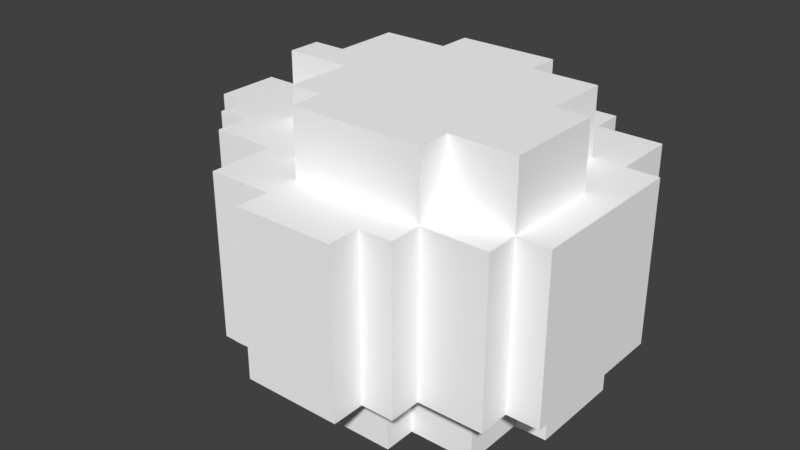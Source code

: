 # Source: Desert_Stone_3.blend  (saved by Blender 2.79.0; exported with 4.5.12 LTS)
import bpy
from mathutils import Matrix  # noqa: F401  (used for matrix-valued properties, if any)

bpy.ops.wm.read_factory_settings(use_empty=True)
scene = bpy.context.scene
scene.name = 'Scene'

# ---- collections
col_collection_1 = bpy.data.collections.new('Collection 1'); scene.collection.children.link(col_collection_1)

# ---- materials (node trees are filled in below, after node groups)
mat_palette_015 = bpy.data.materials.new('palette.015')
mat_palette_015.alpha_threshold = 0.0
mat_palette_015.use_transparent_shadow = False
mat_palette_015.diffuse_color = (1.0, 1.0, 1.0, 1.0)
mat_palette_015.specular_color = (0.0, 0.0, 0.0)
mat_palette_015.roughness = 0.5
mat_palette_015.specular_intensity = 1.0

# ---- material node trees

# ---- world
world_world = bpy.data.worlds.new('World'); scene.world = world_world
world_world.color = (0.05088, 0.05088, 0.05088)
world_world.use_sun_shadow = False
world_world.sun_shadow_jitter_overblur = 0.0
world_world.cycles.sampling_method = 'MANUAL'

# ---- meshes
me_pedra_03 = bpy.data.meshes.new('Pedra_03')
me_pedra_03.from_pydata([(-7.0, 3.0, -5.0), (-7.0, 2.0, -7.0), (-7.0, 2.0, -5.0), (-7.0, 3.0, -7.0), (-7.0, 4.0, -5.0), (-7.0, 4.0, -7.0), (-7.0, 7.0, -5.0), (-7.0, 7.0, -7.0), (-6.0, 2.0, -5.0), (-6.0, 0.0, -6.0), (-6.0, 0.0, -5.0), (-6.0, 2.0, -6.0), (-6.0, 3.0, -4.0), (-6.0, 2.0, -4.0), (-6.0, 3.0, -5.0), (-6.0, 3.0, -7.0), (-6.0, 2.0, -9.0), (-6.0, 2.0, -7.0), (-6.0, 3.0, -9.0), (-6.0, 4.0, -4.0), (-6.0, 4.0, -5.0), (-6.0, 4.0, -7.0), (-6.0, 4.0, -9.0), (-6.0, 7.0, -4.0), (-6.0, 7.0, -5.0), (-6.0, 7.0, -7.0), (-6.0, 7.0, -9.0), (-5.0, 2.0, -4.0), (-5.0, 0.0, -5.0), (-5.0, 0.0, -3.0), (-5.0, 2.0, -5.0), (-5.0, 3.0, -3.0), (-5.0, 3.0, -4.0), (-5.0, 3.0, -9.0), (-5.0, 2.0, -10.0), (-5.0, 2.0, -9.0), (-5.0, 3.0, -10.0), (-5.0, 4.0, -3.0), (-5.0, 4.0, -4.0), (-5.0, 4.0, -9.0), (-5.0, 4.0, -10.0), (-5.0, 7.0, -3.0), (-5.0, 7.0, -4.0), (-5.0, 7.0, -9.0), (-5.0, 7.0, -10.0), (-4.0, 2.0, -6.0), (-4.0, 0.0, -8.0), (-4.0, 0.0, -6.0), (-4.0, 2.0, -8.0), (-4.0, 8.0, -5.0), (-4.0, 7.0, -6.0), (-4.0, 7.0, -5.0), (-4.0, 8.0, -6.0), (-4.0, 9.0, -5.0), (-4.0, 9.0, -6.0), (-3.0, 2.0, -2.0), (-3.0, 0.0, -3.0), (-3.0, 0.0, -2.0), (-3.0, 2.0, -8.0), (-3.0, 0.0, -9.0), (-3.0, 0.0, -8.0), (-3.0, 2.0, -9.0), (-3.0, 3.0, -1.0), (-3.0, 2.0, -1.0), (-3.0, 3.0, -3.0), (-3.0, 4.0, -1.0), (-3.0, 4.0, -3.0), (-3.0, 7.0, -1.0), (-3.0, 7.0, -3.0), (-3.0, 8.0, -6.0), (-3.0, 7.0, -8.0), (-3.0, 7.0, -6.0), (-3.0, 8.0, -8.0), (-3.0, 9.0, -6.0), (-3.0, 9.0, -8.0), (-2.0, 8.0, -3.0), (-2.0, 7.0, -5.0), (-2.0, 7.0, -3.0), (-2.0, 8.0, -5.0), (-2.0, 9.0, -3.0), (-2.0, 9.0, -5.0), (-1.0, 3.0, 0.0), (-1.0, 2.0, -1.0), (-1.0, 2.0, 0.0), (-1.0, 3.0, -1.0), (-1.0, 3.0, -10.0), (-1.0, 2.0, -11.0), (-1.0, 2.0, -10.0), (-1.0, 3.0, -11.0), (-1.0, 4.0, 0.0), (-1.0, 4.0, -1.0), (-1.0, 4.0, -10.0), (-1.0, 4.0, -11.0), (-1.0, 7.0, 0.0), (-1.0, 7.0, -1.0), (-1.0, 7.0, -10.0), (-1.0, 7.0, -11.0), (-1.0, 8.0, -2.0), (-1.0, 7.0, -3.0), (-1.0, 7.0, -2.0), (-1.0, 8.0, -3.0), (-1.0, 8.0, -8.0), (-1.0, 7.0, -9.0), (-1.0, 7.0, -8.0), (-1.0, 8.0, -9.0), (-1.0, 9.0, -2.0), (-1.0, 9.0, -3.0), (-1.0, 9.0, -8.0), (-1.0, 9.0, -9.0), (2.0, 0.0, -2.0), (2.0, 0.0, -3.0), (2.0, 2.0, -2.0), (2.0, 2.0, -3.0), (2.0, 2.0, 0.0), (2.0, 2.0, -1.0), (2.0, 3.0, 0.0), (2.0, 3.0, -1.0), (2.0, 4.0, 0.0), (2.0, 4.0, -1.0), (2.0, 7.0, 0.0), (2.0, 7.0, -1.0), (2.0, 7.0, -8.0), (2.0, 7.0, -9.0), (2.0, 8.0, -8.0), (2.0, 8.0, -9.0), (2.0, 9.0, -8.0), (2.0, 9.0, -9.0), (3.0, 0.0, -8.0), (3.0, 0.0, -9.0), (3.0, 2.0, -8.0), (3.0, 2.0, -9.0), (3.0, 2.0, -1.0), (3.0, 2.0, -2.0), (3.0, 3.0, -1.0), (3.0, 3.0, -2.0), (3.0, 2.0, -10.0), (3.0, 2.0, -11.0), (3.0, 3.0, -10.0), (3.0, 3.0, -11.0), (3.0, 4.0, -1.0), (3.0, 4.0, -2.0), (3.0, 4.0, -10.0), (3.0, 4.0, -11.0), (3.0, 7.0, -1.0), (3.0, 7.0, -2.0), (3.0, 7.0, -10.0), (3.0, 7.0, -11.0), (3.0, 7.0, -3.0), (3.0, 8.0, -2.0), (3.0, 8.0, -3.0), (3.0, 9.0, -2.0), (3.0, 9.0, -3.0), (4.0, 0.0, -3.0), (4.0, 0.0, -5.0), (4.0, 2.0, -3.0), (4.0, 2.0, -5.0), (4.0, 7.0, -6.0), (4.0, 7.0, -8.0), (4.0, 8.0, -6.0), (4.0, 8.0, -8.0), (4.0, 9.0, -6.0), (4.0, 9.0, -8.0), (5.0, 0.0, -5.0), (5.0, 0.0, -8.0), (5.0, 2.0, -5.0), (5.0, 2.0, -8.0), (5.0, 2.0, -2.0), (5.0, 2.0, -3.0), (5.0, 3.0, -2.0), (5.0, 3.0, -3.0), (5.0, 2.0, -10.0), (5.0, 3.0, -8.0), (5.0, 3.0, -10.0), (5.0, 4.0, -2.0), (5.0, 4.0, -3.0), (5.0, 4.0, -8.0), (5.0, 4.0, -10.0), (5.0, 7.0, -2.0), (5.0, 7.0, -3.0), (5.0, 7.0, -8.0), (5.0, 7.0, -10.0), (5.0, 7.0, -6.0), (5.0, 8.0, -3.0), (5.0, 8.0, -6.0), (5.0, 9.0, -3.0), (5.0, 9.0, -6.0), (6.0, 2.0, -3.0), (6.0, 2.0, -8.0), (6.0, 3.0, -3.0), (6.0, 3.0, -8.0), (6.0, 4.0, -3.0), (6.0, 4.0, -8.0), (6.0, 7.0, -3.0), (6.0, 7.0, -8.0), (2.0, 2.0, 0.0), (-1.0, 3.0, 0.0), (-1.0, 2.0, 0.0), (2.0, 3.0, 0.0), (-1.0, 4.0, 0.0), (2.0, 4.0, 0.0), (-1.0, 7.0, 0.0), (2.0, 7.0, 0.0), (-1.0, 2.0, -1.0), (-3.0, 3.0, -1.0), (-3.0, 2.0, -1.0), (-1.0, 3.0, -1.0), (-3.0, 4.0, -1.0), (-1.0, 4.0, -1.0), (-3.0, 7.0, -1.0), (-1.0, 7.0, -1.0), (3.0, 2.0, -1.0), (2.0, 3.0, -1.0), (2.0, 2.0, -1.0), (3.0, 3.0, -1.0), (2.0, 4.0, -1.0), (3.0, 4.0, -1.0), (2.0, 7.0, -1.0), (3.0, 7.0, -1.0), (2.0, 0.0, -2.0), (-3.0, 2.0, -2.0), (-3.0, 0.0, -2.0), (2.0, 2.0, -2.0), (3.0, 7.0, -2.0), (-1.0, 8.0, -2.0), (-1.0, 7.0, -2.0), (3.0, 8.0, -2.0), (-1.0, 9.0, -2.0), (3.0, 9.0, -2.0), (5.0, 2.0, -2.0), (3.0, 3.0, -2.0), (3.0, 2.0, -2.0), (5.0, 3.0, -2.0), (3.0, 4.0, -2.0), (5.0, 4.0, -2.0), (5.0, 7.0, -2.0), (-3.0, 0.0, -3.0), (-5.0, 3.0, -3.0), (-5.0, 0.0, -3.0), (-3.0, 3.0, -3.0), (-5.0, 4.0, -3.0), (-3.0, 4.0, -3.0), (-5.0, 7.0, -3.0), (-3.0, 7.0, -3.0), (-1.0, 7.0, -3.0), (-2.0, 8.0, -3.0), (-2.0, 7.0, -3.0), (-1.0, 8.0, -3.0), (-2.0, 9.0, -3.0), (-1.0, 9.0, -3.0), (4.0, 0.0, -3.0), (2.0, 2.0, -3.0), (2.0, 0.0, -3.0), (4.0, 2.0, -3.0), (5.0, 7.0, -3.0), (3.0, 8.0, -3.0), (3.0, 7.0, -3.0), (5.0, 8.0, -3.0), (3.0, 9.0, -3.0), (5.0, 9.0, -3.0), (6.0, 2.0, -3.0), (5.0, 3.0, -3.0), (5.0, 2.0, -3.0), (6.0, 3.0, -3.0), (5.0, 4.0, -3.0), (6.0, 4.0, -3.0), (6.0, 7.0, -3.0), (-5.0, 2.0, -4.0), (-6.0, 3.0, -4.0), (-6.0, 2.0, -4.0), (-5.0, 3.0, -4.0), (-6.0, 4.0, -4.0), (-5.0, 4.0, -4.0), (-6.0, 7.0, -4.0), (-5.0, 7.0, -4.0), (-6.0, 2.0, -5.0), (-7.0, 3.0, -5.0), (-7.0, 2.0, -5.0), (-6.0, 3.0, -5.0), (-7.0, 4.0, -5.0), (-6.0, 4.0, -5.0), (-7.0, 7.0, -5.0), (-6.0, 7.0, -5.0), (-5.0, 0.0, -5.0), (-6.0, 0.0, -5.0), (-5.0, 2.0, -5.0), (-2.0, 7.0, -5.0), (-4.0, 8.0, -5.0), (-4.0, 7.0, -5.0), (-2.0, 8.0, -5.0), (-4.0, 9.0, -5.0), (-2.0, 9.0, -5.0), (5.0, 0.0, -5.0), (4.0, 2.0, -5.0), (4.0, 0.0, -5.0), (5.0, 2.0, -5.0), (-6.0, 0.0, -6.0), (-6.0, 2.0, -6.0), (-4.0, 0.0, -6.0), (-4.0, 2.0, -6.0), (-4.0, 7.0, -6.0), (-4.0, 8.0, -6.0), (-3.0, 7.0, -6.0), (-4.0, 9.0, -6.0), (-3.0, 8.0, -6.0), (-3.0, 9.0, -6.0), (4.0, 7.0, -6.0), (4.0, 8.0, -6.0), (5.0, 7.0, -6.0), (4.0, 9.0, -6.0), (5.0, 8.0, -6.0), (5.0, 9.0, -6.0), (-7.0, 2.0, -7.0), (-7.0, 3.0, -7.0), (-6.0, 2.0, -7.0), (-7.0, 4.0, -7.0), (-6.0, 3.0, -7.0), (-7.0, 7.0, -7.0), (-6.0, 4.0, -7.0), (-6.0, 7.0, -7.0), (-4.0, 0.0, -8.0), (-4.0, 2.0, -8.0), (-3.0, 0.0, -8.0), (-3.0, 2.0, -8.0), (-3.0, 7.0, -8.0), (-3.0, 8.0, -8.0), (-1.0, 7.0, -8.0), (-3.0, 9.0, -8.0), (-1.0, 8.0, -8.0), (-1.0, 9.0, -8.0), (2.0, 7.0, -8.0), (2.0, 8.0, -8.0), (4.0, 7.0, -8.0), (2.0, 9.0, -8.0), (4.0, 8.0, -8.0), (4.0, 9.0, -8.0), (3.0, 0.0, -8.0), (3.0, 2.0, -8.0), (5.0, 0.0, -8.0), (5.0, 2.0, -8.0), (5.0, 3.0, -8.0), (6.0, 2.0, -8.0), (5.0, 4.0, -8.0), (6.0, 3.0, -8.0), (5.0, 7.0, -8.0), (6.0, 4.0, -8.0), (6.0, 7.0, -8.0), (-6.0, 2.0, -9.0), (-6.0, 3.0, -9.0), (-5.0, 2.0, -9.0), (-6.0, 4.0, -9.0), (-5.0, 3.0, -9.0), (-6.0, 7.0, -9.0), (-5.0, 4.0, -9.0), (-5.0, 7.0, -9.0), (-1.0, 7.0, -9.0), (-1.0, 8.0, -9.0), (2.0, 7.0, -9.0), (-1.0, 9.0, -9.0), (2.0, 8.0, -9.0), (2.0, 9.0, -9.0), (-3.0, 0.0, -9.0), (-3.0, 2.0, -9.0), (3.0, 0.0, -9.0), (3.0, 2.0, -9.0), (-5.0, 2.0, -10.0), (-5.0, 3.0, -10.0), (-1.0, 2.0, -10.0), (-5.0, 4.0, -10.0), (-1.0, 3.0, -10.0), (-5.0, 7.0, -10.0), (-1.0, 4.0, -10.0), (-1.0, 7.0, -10.0), (3.0, 2.0, -10.0), (3.0, 3.0, -10.0), (5.0, 2.0, -10.0), (3.0, 4.0, -10.0), (5.0, 3.0, -10.0), (3.0, 7.0, -10.0), (5.0, 4.0, -10.0), (5.0, 7.0, -10.0), (-1.0, 2.0, -11.0), (-1.0, 3.0, -11.0), (3.0, 2.0, -11.0), (-1.0, 4.0, -11.0), (3.0, 3.0, -11.0), (-1.0, 7.0, -11.0), (3.0, 4.0, -11.0), (3.0, 7.0, -11.0), (-3.0, 0.0, -3.0), (2.0, 0.0, -2.0), (-3.0, 0.0, -2.0), (2.0, 0.0, -3.0), (-5.0, 0.0, -5.0), (-5.0, 0.0, -3.0), (4.0, 0.0, -3.0), (4.0, 0.0, -5.0), (-6.0, 0.0, -6.0), (-6.0, 0.0, -5.0), (5.0, 0.0, -5.0), (-4.0, 0.0, -6.0), (-4.0, 0.0, -8.0), (-3.0, 0.0, -8.0), (3.0, 0.0, -8.0), (5.0, 0.0, -8.0), (-3.0, 0.0, -9.0), (3.0, 0.0, -9.0), (-1.0, 2.0, -1.0), (2.0, 2.0, 0.0), (-1.0, 2.0, 0.0), (2.0, 2.0, -1.0), (-3.0, 2.0, -2.0), (-3.0, 2.0, -1.0), (3.0, 2.0, -1.0), (2.0, 2.0, -2.0), (3.0, 2.0, -2.0), (2.0, 2.0, -3.0), (5.0, 2.0, -2.0), (4.0, 2.0, -3.0), (5.0, 2.0, -3.0), (-6.0, 2.0, -5.0), (-5.0, 2.0, -4.0), (-6.0, 2.0, -4.0), (-5.0, 2.0, -5.0), (4.0, 2.0, -5.0), (6.0, 2.0, -3.0), (5.0, 2.0, -5.0), (-6.0, 2.0, -6.0), (-7.0, 2.0, -5.0), (-7.0, 2.0, -7.0), (-4.0, 2.0, -6.0), (-6.0, 2.0, -7.0), (-4.0, 2.0, -8.0), (5.0, 2.0, -8.0), (6.0, 2.0, -8.0), (-6.0, 2.0, -9.0), (-3.0, 2.0, -8.0), (-5.0, 2.0, -9.0), (-3.0, 2.0, -9.0), (3.0, 2.0, -9.0), (3.0, 2.0, -8.0), (-5.0, 2.0, -10.0), (-1.0, 2.0, -10.0), (3.0, 2.0, -10.0), (5.0, 2.0, -10.0), (-1.0, 2.0, -11.0), (3.0, 2.0, -11.0), (-1.0, 7.0, 0.0), (2.0, 7.0, 0.0), (-1.0, 7.0, -1.0), (2.0, 7.0, -1.0), (-3.0, 7.0, -1.0), (-1.0, 7.0, -2.0), (3.0, 7.0, -1.0), (3.0, 7.0, -2.0), (-3.0, 7.0, -3.0), (-2.0, 7.0, -3.0), (-1.0, 7.0, -3.0), (5.0, 7.0, -2.0), (3.0, 7.0, -3.0), (5.0, 7.0, -3.0), (-5.0, 7.0, -3.0), (-5.0, 7.0, -4.0), (-6.0, 7.0, -4.0), (-6.0, 7.0, -5.0), (-4.0, 7.0, -5.0), (-2.0, 7.0, -5.0), (-7.0, 7.0, -5.0), (-4.0, 7.0, -6.0), (6.0, 7.0, -3.0), (5.0, 7.0, -6.0), (-7.0, 7.0, -7.0), (-3.0, 7.0, -6.0), (-6.0, 7.0, -7.0), (-3.0, 7.0, -8.0), (4.0, 7.0, -6.0), (4.0, 7.0, -8.0), (5.0, 7.0, -8.0), (6.0, 7.0, -8.0), (-1.0, 7.0, -8.0), (-6.0, 7.0, -9.0), (-5.0, 7.0, -9.0), (-1.0, 7.0, -9.0), (2.0, 7.0, -8.0), (2.0, 7.0, -9.0), (-5.0, 7.0, -10.0), (-1.0, 7.0, -10.0), (3.0, 7.0, -10.0), (5.0, 7.0, -10.0), (-1.0, 7.0, -11.0), (3.0, 7.0, -11.0), (-1.0, 9.0, -2.0), (3.0, 9.0, -2.0), (-1.0, 9.0, -3.0), (3.0, 9.0, -3.0), (-2.0, 9.0, -3.0), (-2.0, 9.0, -5.0), (5.0, 9.0, -3.0), (-4.0, 9.0, -5.0), (-4.0, 9.0, -6.0), (-3.0, 9.0, -6.0), (4.0, 9.0, -6.0), (5.0, 9.0, -6.0), (-3.0, 9.0, -8.0), (-1.0, 9.0, -8.0), (2.0, 9.0, -8.0), (4.0, 9.0, -8.0), (-1.0, 9.0, -9.0), (2.0, 9.0, -9.0)], [], [(0, 1, 2), (3, 1, 0), (4, 3, 0), (5, 3, 4), (6, 5, 4), (7, 5, 6), (8, 9, 10), (11, 9, 8), (12, 8, 13), (14, 8, 12), (15, 16, 17), (18, 16, 15), (19, 14, 12), (20, 14, 19), (21, 18, 15), (22, 18, 21), (23, 20, 19), (24, 20, 23), (25, 22, 21), (26, 22, 25), (27, 28, 29), (30, 28, 27), (31, 27, 29), (32, 27, 31), (33, 34, 35), (36, 34, 33), (37, 32, 31), (38, 32, 37), (39, 36, 33), (40, 36, 39), (41, 38, 37), (42, 38, 41), (43, 40, 39), (44, 40, 43), (45, 46, 47), (48, 46, 45), (49, 50, 51), (52, 50, 49), (53, 52, 49), (54, 52, 53), (55, 56, 57), (58, 59, 60), (61, 59, 58), (62, 55, 63), (64, 56, 55), (64, 55, 62), (65, 64, 62), (66, 64, 65), (67, 66, 65), (68, 66, 67), (69, 70, 71), (72, 70, 69), (73, 72, 69), (74, 72, 73), (75, 76, 77), (78, 76, 75), (79, 78, 75), (80, 78, 79), (81, 82, 83), (84, 82, 81), (85, 86, 87), (88, 86, 85), (89, 84, 81), (90, 84, 89), (91, 88, 85), (92, 88, 91), (93, 90, 89), (94, 90, 93), (95, 92, 91), (96, 92, 95), (97, 98, 99), (100, 98, 97), (101, 102, 103), (104, 102, 101), (105, 100, 97), (106, 100, 105), (107, 104, 101), (108, 104, 107), (109, 110, 111), (111, 110, 112), (113, 114, 115), (115, 114, 116), (115, 116, 117), (117, 116, 118), (117, 118, 119), (119, 118, 120), (121, 122, 123), (123, 122, 124), (123, 124, 125), (125, 124, 126), (127, 128, 129), (129, 128, 130), (131, 132, 133), (133, 132, 134), (135, 136, 137), (137, 136, 138), (133, 134, 139), (139, 134, 140), (137, 138, 141), (141, 138, 142), (139, 140, 143), (143, 140, 144), (141, 142, 145), (145, 142, 146), (144, 147, 148), (148, 147, 149), (148, 149, 150), (150, 149, 151), (152, 153, 154), (154, 153, 155), (156, 157, 158), (158, 157, 159), (158, 159, 160), (160, 159, 161), (162, 163, 164), (164, 163, 165), (166, 167, 168), (168, 167, 169), (165, 170, 171), (171, 170, 172), (168, 169, 173), (173, 169, 174), (171, 172, 175), (175, 172, 176), (173, 174, 177), (177, 174, 178), (175, 176, 179), (179, 176, 180), (178, 181, 182), (182, 181, 183), (182, 183, 184), (184, 183, 185), (186, 187, 188), (188, 187, 189), (188, 189, 190), (190, 189, 191), (190, 191, 192), (192, 191, 193), (194, 195, 196), (197, 198, 195), (197, 195, 194), (199, 200, 198), (199, 198, 197), (201, 200, 199), (202, 203, 204), (205, 206, 203), (205, 203, 202), (207, 208, 206), (207, 206, 205), (209, 208, 207), (210, 211, 212), (213, 214, 211), (213, 211, 210), (215, 216, 214), (215, 214, 213), (217, 216, 215), (218, 219, 220), (221, 219, 218), (222, 223, 224), (225, 226, 223), (225, 223, 222), (227, 226, 225), (228, 229, 230), (231, 232, 229), (231, 229, 228), (233, 222, 232), (233, 232, 231), (234, 222, 233), (235, 236, 237), (238, 239, 236), (238, 236, 235), (240, 241, 239), (240, 239, 238), (242, 241, 240), (243, 244, 245), (246, 247, 244), (246, 244, 243), (248, 247, 246), (249, 250, 251), (252, 250, 249), (253, 254, 255), (256, 257, 254), (256, 254, 253), (258, 257, 256), (259, 260, 261), (262, 263, 260), (262, 260, 259), (264, 253, 263), (264, 263, 262), (265, 253, 264), (266, 267, 268), (269, 270, 267), (269, 267, 266), (271, 272, 270), (271, 270, 269), (273, 272, 271), (274, 275, 276), (277, 278, 275), (277, 275, 274), (279, 280, 278), (279, 278, 277), (281, 280, 279), (282, 274, 283), (284, 274, 282), (285, 286, 287), (288, 289, 286), (288, 286, 285), (290, 289, 288), (291, 292, 293), (294, 292, 291), (295, 296, 297), (297, 296, 298), (299, 300, 301), (300, 302, 303), (301, 300, 303), (303, 302, 304), (305, 306, 307), (306, 308, 309), (307, 306, 309), (309, 308, 310), (311, 312, 313), (312, 314, 315), (313, 312, 315), (314, 316, 317), (315, 314, 317), (317, 316, 318), (319, 320, 321), (321, 320, 322), (323, 324, 325), (324, 326, 327), (325, 324, 327), (327, 326, 328), (329, 330, 331), (330, 332, 333), (331, 330, 333), (333, 332, 334), (335, 336, 337), (337, 336, 338), (338, 339, 340), (339, 341, 342), (340, 339, 342), (341, 343, 344), (342, 341, 344), (344, 343, 345), (346, 347, 348), (347, 349, 350), (348, 347, 350), (349, 351, 352), (350, 349, 352), (352, 351, 353), (354, 355, 356), (355, 357, 358), (356, 355, 358), (358, 357, 359), (360, 361, 362), (362, 361, 363), (364, 365, 366), (365, 367, 368), (366, 365, 368), (367, 369, 370), (368, 367, 370), (370, 369, 371), (372, 373, 374), (373, 375, 376), (374, 373, 376), (375, 377, 378), (376, 375, 378), (378, 377, 379), (380, 381, 382), (381, 383, 384), (382, 381, 384), (383, 385, 386), (384, 383, 386), (386, 385, 387), (388, 389, 390), (391, 389, 388), (392, 388, 393), (392, 394, 391), (392, 391, 388), (395, 394, 392), (396, 392, 397), (396, 398, 395), (396, 395, 392), (399, 398, 396), (400, 398, 399), (401, 398, 400), (402, 398, 401), (403, 398, 402), (404, 402, 401), (405, 402, 404), (406, 407, 408), (409, 407, 406), (410, 406, 411), (410, 412, 409), (410, 409, 406), (413, 412, 410), (414, 412, 413), (415, 416, 414), (415, 414, 413), (417, 416, 415), (418, 416, 417), (419, 420, 421), (422, 420, 419), (423, 424, 418), (423, 418, 417), (425, 424, 423), (426, 419, 427), (428, 426, 427), (428, 429, 426), (430, 429, 428), (431, 429, 430), (432, 424, 425), (433, 424, 432), (434, 435, 431), (434, 431, 430), (436, 435, 434), (437, 435, 436), (438, 432, 439), (440, 437, 436), (440, 438, 437), (441, 438, 440), (442, 432, 438), (442, 438, 441), (443, 432, 442), (444, 442, 441), (445, 442, 444), (446, 447, 448), (448, 447, 449), (450, 448, 451), (449, 452, 451), (448, 449, 451), (451, 452, 453), (450, 451, 454), (454, 451, 455), (455, 451, 456), (453, 457, 458), (458, 457, 459), (460, 454, 461), (454, 455, 461), (462, 461, 463), (461, 455, 464), (463, 461, 464), (464, 455, 465), (466, 463, 467), (463, 464, 467), (459, 468, 469), (466, 467, 470), (467, 471, 470), (470, 471, 472), (472, 471, 473), (474, 469, 475), (469, 468, 476), (475, 469, 476), (476, 468, 477), (473, 478, 479), (472, 473, 479), (479, 478, 480), (480, 478, 481), (482, 475, 483), (475, 476, 483), (480, 481, 484), (481, 483, 484), (484, 483, 485), (483, 476, 486), (485, 483, 486), (486, 476, 487), (485, 486, 488), (488, 486, 489), (490, 491, 492), (492, 491, 493), (494, 492, 495), (493, 496, 495), (492, 493, 495), (497, 495, 498), (498, 495, 499), (495, 496, 500), (499, 495, 500), (500, 496, 501), (499, 500, 502), (502, 500, 503), (503, 500, 504), (504, 500, 505), (503, 504, 506), (506, 504, 507)])
me_pedra_03.polygons.foreach_set('use_smooth', [True] * 384)
_uv = me_pedra_03.uv_layers.new(name='UVMap')
_uv.uv.foreach_set('vector', [0.4551, 0.5, 0.4551, 0.5, 0.4551, 0.5, 0.4551, 0.5, 0.4551, 0.5, 0.4551, 0.5, 0.4512, 0.5, 0.4512, 0.5, 0.4512, 0.5, 0.4512, 0.5, 0.4512, 0.5, 0.4512, 0.5, 0.4551, 0.5, 0.4551, 0.5, 0.4551, 0.5, 0.4551, 0.5, 0.4551, 0.5, 0.4551, 0.5, 0.4551, 0.5, 0.4551, 0.5, 0.4551, 0.5, 0.4551, 0.5, 0.4551, 0.5, 0.4551, 0.5, 0.4551, 0.5, 0.4551, 0.5, 0.4551, 0.5, 0.4551, 0.5, 0.4551, 0.5, 0.4551, 0.5, 0.4551, 0.5, 0.4551, 0.5, 0.4551, 0.5, 0.4551, 0.5, 0.4551, 0.5, 0.4551, 0.5, 0.4512, 0.5, 0.4512, 0.5, 0.4512, 0.5, 0.4512, 0.5, 0.4512, 0.5, 0.4512, 0.5, 0.4512, 0.5, 0.4512, 0.5, 0.4512, 0.5, 0.4512, 0.5, 0.4512, 0.5, 0.4512, 0.5, 0.4551, 0.5, 0.4551, 0.5, 0.4551, 0.5, 0.4551, 0.5, 0.4551, 0.5, 0.4551, 0.5, 0.4551, 0.5, 0.4551, 0.5, 0.4551, 0.5, 0.4551, 0.5, 0.4551, 0.5, 0.4551, 0.5, 0.4551, 0.5, 0.4551, 0.5, 0.4551, 0.5, 0.4551, 0.5, 0.4551, 0.5, 0.4551, 0.5, 0.4551, 0.5, 0.4551, 0.5, 0.4551, 0.5, 0.4551, 0.5, 0.4551, 0.5, 0.4551, 0.5, 0.4551, 0.5, 0.4551, 0.5, 0.4551, 0.5, 0.4551, 0.5, 0.4551, 0.5, 0.4551, 0.5, 0.4512, 0.5, 0.4512, 0.5, 0.4512, 0.5, 0.4512, 0.5, 0.4512, 0.5, 0.4512, 0.5, 0.4512, 0.5, 0.4512, 0.5, 0.4512, 0.5, 0.4512, 0.5, 0.4512, 0.5, 0.4512, 0.5, 0.4551, 0.5, 0.4551, 0.5, 0.4551, 0.5, 0.4551, 0.5, 0.4551, 0.5, 0.4551, 0.5, 0.4551, 0.5, 0.4551, 0.5, 0.4551, 0.5, 0.4551, 0.5, 0.4551, 0.5, 0.4551, 0.5, 0.4551, 0.5, 0.4551, 0.5, 0.4551, 0.5, 0.4551, 0.5, 0.4551, 0.5, 0.4551, 0.5, 0.4512, 0.5, 0.4512, 0.5, 0.4512, 0.5, 0.4512, 0.5, 0.4512, 0.5, 0.4512, 0.5, 0.4551, 0.5, 0.4551, 0.5, 0.4551, 0.5, 0.4551, 0.5, 0.4551, 0.5, 0.4551, 0.5, 0.4551, 0.5, 0.4551, 0.5, 0.4551, 0.5, 0.4551, 0.5, 0.4551, 0.5, 0.4551, 0.5, 0.4551, 0.5, 0.4551, 0.5, 0.4551, 0.5, 0.4551, 0.5, 0.4551, 0.5, 0.4551, 0.5, 0.4551, 0.5, 0.4551, 0.5, 0.4551, 0.5, 0.4551, 0.5, 0.4551, 0.5, 0.4551, 0.5, 0.4512, 0.5, 0.4512, 0.5, 0.4512, 0.5, 0.4512, 0.5, 0.4512, 0.5, 0.4512, 0.5, 0.4551, 0.5, 0.4551, 0.5, 0.4551, 0.5, 0.4551, 0.5, 0.4551, 0.5, 0.4551, 0.5, 0.4512, 0.5, 0.4512, 0.5, 0.4512, 0.5, 0.4512, 0.5, 0.4512, 0.5, 0.4512, 0.5, 0.4551, 0.5, 0.4551, 0.5, 0.4551, 0.5, 0.4551, 0.5, 0.4551, 0.5, 0.4551, 0.5, 0.4512, 0.5, 0.4512, 0.5, 0.4512, 0.5, 0.4512, 0.5, 0.4512, 0.5, 0.4512, 0.5, 0.4551, 0.5, 0.4551, 0.5, 0.4551, 0.5, 0.4551, 0.5, 0.4551, 0.5, 0.4551, 0.5, 0.4551, 0.5, 0.4551, 0.5, 0.4551, 0.5, 0.4551, 0.5, 0.4551, 0.5, 0.4551, 0.5, 0.4551, 0.5, 0.4551, 0.5, 0.4551, 0.5, 0.4551, 0.5, 0.4551, 0.5, 0.4551, 0.5, 0.4512, 0.5, 0.4512, 0.5, 0.4512, 0.5, 0.4512, 0.5, 0.4512, 0.5, 0.4512, 0.5, 0.4512, 0.5, 0.4512, 0.5, 0.4512, 0.5, 0.4512, 0.5, 0.4512, 0.5, 0.4512, 0.5, 0.4551, 0.5, 0.4551, 0.5, 0.4551, 0.5, 0.4551, 0.5, 0.4551, 0.5, 0.4551, 0.5, 0.4551, 0.5, 0.4551, 0.5, 0.4551, 0.5, 0.4551, 0.5, 0.4551, 0.5, 0.4551, 0.5, 0.4512, 0.5, 0.4512, 0.5, 0.4512, 0.5, 0.4512, 0.5, 0.4512, 0.5, 0.4512, 0.5, 0.4512, 0.5, 0.4512, 0.5, 0.4512, 0.5, 0.4512, 0.5, 0.4512, 0.5, 0.4512, 0.5, 0.4551, 0.5, 0.4551, 0.5, 0.4551, 0.5, 0.4551, 0.5, 0.4551, 0.5, 0.4551, 0.5, 0.4551, 0.5, 0.4551, 0.5, 0.4551, 0.5, 0.4551, 0.5, 0.4551, 0.5, 0.4551, 0.5, 0.4551, 0.5, 0.4551, 0.5, 0.4551, 0.5, 0.4551, 0.5, 0.4551, 0.5, 0.4551, 0.5, 0.4551, 0.5, 0.4551, 0.5, 0.4551, 0.5, 0.4551, 0.5, 0.4551, 0.5, 0.4551, 0.5, 0.4512, 0.5, 0.4512, 0.5, 0.4512, 0.5, 0.4512, 0.5, 0.4512, 0.5, 0.4512, 0.5, 0.4551, 0.5, 0.4551, 0.5, 0.4551, 0.5, 0.4551, 0.5, 0.4551, 0.5, 0.4551, 0.5, 0.4512, 0.5, 0.4512, 0.5, 0.4512, 0.5, 0.4512, 0.5, 0.4512, 0.5, 0.4512, 0.5, 0.4551, 0.5, 0.4551, 0.5, 0.4551, 0.5, 0.4551, 0.5, 0.4551, 0.5, 0.4551, 0.5, 0.4551, 0.5, 0.4551, 0.5, 0.4551, 0.5, 0.4551, 0.5, 0.4551, 0.5, 0.4551, 0.5, 0.4551, 0.5, 0.4551, 0.5, 0.4551, 0.5, 0.4551, 0.5, 0.4551, 0.5, 0.4551, 0.5, 0.4551, 0.5, 0.4551, 0.5, 0.4551, 0.5, 0.4551, 0.5, 0.4551, 0.5, 0.4551, 0.5, 0.4512, 0.5, 0.4512, 0.5, 0.4512, 0.5, 0.4512, 0.5, 0.4512, 0.5, 0.4512, 0.5, 0.4512, 0.5, 0.4512, 0.5, 0.4512, 0.5, 0.4512, 0.5, 0.4512, 0.5, 0.4512, 0.5, 0.4551, 0.5, 0.4551, 0.5, 0.4551, 0.5, 0.4551, 0.5, 0.4551, 0.5, 0.4551, 0.5, 0.4551, 0.5, 0.4551, 0.5, 0.4551, 0.5, 0.4551, 0.5, 0.4551, 0.5, 0.4551, 0.5, 0.4512, 0.5, 0.4512, 0.5, 0.4512, 0.5, 0.4512, 0.5, 0.4512, 0.5, 0.4512, 0.5, 0.4551, 0.5, 0.4551, 0.5, 0.4551, 0.5, 0.4551, 0.5, 0.4551, 0.5, 0.4551, 0.5, 0.4551, 0.5, 0.4551, 0.5, 0.4551, 0.5, 0.4551, 0.5, 0.4551, 0.5, 0.4551, 0.5, 0.4512, 0.5, 0.4512, 0.5, 0.4512, 0.5, 0.4512, 0.5, 0.4512, 0.5, 0.4512, 0.5, 0.4551, 0.5, 0.4551, 0.5, 0.4551, 0.5, 0.4551, 0.5, 0.4551, 0.5, 0.4551, 0.5, 0.4551, 0.5, 0.4551, 0.5, 0.4551, 0.5, 0.4551, 0.5, 0.4551, 0.5, 0.4551, 0.5, 0.4551, 0.5, 0.4551, 0.5, 0.4551, 0.5, 0.4551, 0.5, 0.4551, 0.5, 0.4551, 0.5, 0.4551, 0.5, 0.4551, 0.5, 0.4551, 0.5, 0.4551, 0.5, 0.4551, 0.5, 0.4551, 0.5, 0.4512, 0.5, 0.4512, 0.5, 0.4512, 0.5, 0.4512, 0.5, 0.4512, 0.5, 0.4512, 0.5, 0.4512, 0.5, 0.4512, 0.5, 0.4512, 0.5, 0.4512, 0.5, 0.4512, 0.5, 0.4512, 0.5, 0.4551, 0.5, 0.4551, 0.5, 0.4551, 0.5, 0.4551, 0.5, 0.4551, 0.5, 0.4551, 0.5, 0.4551, 0.5, 0.4551, 0.5, 0.4551, 0.5, 0.4551, 0.5, 0.4551, 0.5, 0.4551, 0.5, 0.4512, 0.5, 0.4512, 0.5, 0.4512, 0.5, 0.4512, 0.5, 0.4512, 0.5, 0.4512, 0.5, 0.4551, 0.5, 0.4551, 0.5, 0.4551, 0.5, 0.4551, 0.5, 0.4551, 0.5, 0.4551, 0.5, 0.4551, 0.5, 0.4551, 0.5, 0.4551, 0.5, 0.4551, 0.5, 0.4551, 0.5, 0.4551, 0.5, 0.4512, 0.5, 0.4512, 0.5, 0.4512, 0.5, 0.4512, 0.5, 0.4512, 0.5, 0.4512, 0.5, 0.4551, 0.5, 0.4551, 0.5, 0.4551, 0.5, 0.4551, 0.5, 0.4551, 0.5, 0.4551, 0.5, 0.4551, 0.5, 0.4551, 0.5, 0.4551, 0.5, 0.4512, 0.5, 0.4512, 0.5, 0.4512, 0.5, 0.4551, 0.5, 0.4551, 0.5, 0.4551, 0.5, 0.4551, 0.5, 0.4551, 0.5, 0.4551, 0.5, 0.4512, 0.5, 0.4512, 0.5, 0.4512, 0.5, 0.4551, 0.5, 0.4551, 0.5, 0.4551, 0.5, 0.4551, 0.5, 0.4551, 0.5, 0.4551, 0.5, 0.4512, 0.5, 0.4512, 0.5, 0.4512, 0.5, 0.4551, 0.5, 0.4551, 0.5, 0.4551, 0.5, 0.4551, 0.5, 0.4551, 0.5, 0.4551, 0.5, 0.4512, 0.5, 0.4512, 0.5, 0.4512, 0.5, 0.4551, 0.5, 0.4551, 0.5, 0.4551, 0.5, 0.4551, 0.5, 0.4551, 0.5, 0.4551, 0.5, 0.4512, 0.5, 0.4512, 0.5, 0.4512, 0.5, 0.4551, 0.5, 0.4551, 0.5, 0.4551, 0.5, 0.4551, 0.5, 0.4551, 0.5, 0.4551, 0.5, 0.4512, 0.5, 0.4512, 0.5, 0.4512, 0.5, 0.4551, 0.5, 0.4551, 0.5, 0.4551, 0.5, 0.4551, 0.5, 0.4551, 0.5, 0.4551, 0.5, 0.4551, 0.5, 0.4551, 0.5, 0.4551, 0.5, 0.4512, 0.5, 0.4512, 0.5, 0.4512, 0.5, 0.4551, 0.5, 0.4551, 0.5, 0.4551, 0.5, 0.4512, 0.5, 0.4512, 0.5, 0.4512, 0.5, 0.4551, 0.5, 0.4551, 0.5, 0.4551, 0.5, 0.4551, 0.5, 0.4551, 0.5, 0.4551, 0.5, 0.4512, 0.5, 0.4512, 0.5, 0.4512, 0.5, 0.4551, 0.5, 0.4551, 0.5, 0.4551, 0.5, 0.4551, 0.5, 0.4551, 0.5, 0.4551, 0.5, 0.4512, 0.5, 0.4512, 0.5, 0.4512, 0.5, 0.4551, 0.5, 0.4551, 0.5, 0.4551, 0.5, 0.4551, 0.5, 0.4551, 0.5, 0.4551, 0.5, 0.4512, 0.5, 0.4512, 0.5, 0.4512, 0.5, 0.4551, 0.5, 0.4551, 0.5, 0.4551, 0.5, 0.4551, 0.5, 0.4551, 0.5, 0.4551, 0.5, 0.4512, 0.5, 0.4512, 0.5, 0.4512, 0.5, 0.4551, 0.5, 0.4551, 0.5, 0.4551, 0.5, 0.4512, 0.5, 0.4512, 0.5, 0.4512, 0.5, 0.4551, 0.5, 0.4551, 0.5, 0.4551, 0.5, 0.4512, 0.5, 0.4512, 0.5, 0.4512, 0.5, 0.4551, 0.5, 0.4551, 0.5, 0.4551, 0.5, 0.4551, 0.5, 0.4551, 0.5, 0.4551, 0.5, 0.4551, 0.5, 0.4551, 0.5, 0.4551, 0.5, 0.4512, 0.5, 0.4512, 0.5, 0.4512, 0.5, 0.4551, 0.5, 0.4551, 0.5, 0.4551, 0.5, 0.4512, 0.5, 0.4512, 0.5, 0.4512, 0.5, 0.4551, 0.5, 0.4551, 0.5, 0.4551, 0.5, 0.4551, 0.5, 0.4551, 0.5, 0.4551, 0.5, 0.4512, 0.5, 0.4512, 0.5, 0.4512, 0.5, 0.4551, 0.5, 0.4551, 0.5, 0.4551, 0.5, 0.4551, 0.5, 0.4551, 0.5, 0.4551, 0.5, 0.4512, 0.5, 0.4512, 0.5, 0.4512, 0.5, 0.4551, 0.5, 0.4551, 0.5, 0.4551, 0.5, 0.4551, 0.5, 0.4551, 0.5, 0.4551, 0.5, 0.4512, 0.5, 0.4512, 0.5, 0.4512, 0.5, 0.4551, 0.5, 0.4551, 0.5, 0.4551, 0.5, 0.4551, 0.5, 0.4551, 0.5, 0.4551, 0.5, 0.4512, 0.5, 0.4512, 0.5, 0.4512, 0.5, 0.4551, 0.5, 0.4551, 0.5, 0.4551, 0.5, 0.4551, 0.5, 0.4551, 0.5, 0.4551, 0.5, 0.4512, 0.5, 0.4512, 0.5, 0.4512, 0.5, 0.4551, 0.5, 0.4551, 0.5, 0.4551, 0.5, 0.4551, 0.5, 0.4551, 0.5, 0.4551, 0.5, 0.4512, 0.5, 0.4512, 0.5, 0.4512, 0.5, 0.4551, 0.5, 0.4551, 0.5, 0.4551, 0.5, 0.4551, 0.5, 0.4551, 0.5, 0.4551, 0.5, 0.4551, 0.5, 0.4551, 0.5, 0.4551, 0.5, 0.4512, 0.5, 0.4512, 0.5, 0.4512, 0.5, 0.4551, 0.5, 0.4551, 0.5, 0.4551, 0.5, 0.4512, 0.5, 0.4512, 0.5, 0.4512, 0.5, 0.4551, 0.5, 0.4551, 0.5, 0.4551, 0.5, 0.4551, 0.5, 0.4551, 0.5, 0.4551, 0.5, 0.4551, 0.5, 0.4551, 0.5, 0.4551, 0.5, 0.4551, 0.5, 0.4551, 0.5, 0.4551, 0.5, 0.4551, 0.5, 0.4551, 0.5, 0.4551, 0.5, 0.4512, 0.5, 0.4512, 0.5, 0.4512, 0.5, 0.4551, 0.5, 0.4551, 0.5, 0.4551, 0.5, 0.4512, 0.5, 0.4512, 0.5, 0.4512, 0.5, 0.4551, 0.5, 0.4551, 0.5, 0.4551, 0.5, 0.4512, 0.5, 0.4512, 0.5, 0.4512, 0.5, 0.4551, 0.5, 0.4551, 0.5, 0.4551, 0.5, 0.4512, 0.5, 0.4512, 0.5, 0.4512, 0.5, 0.4551, 0.5, 0.4551, 0.5, 0.4551, 0.5, 0.4551, 0.5, 0.4551, 0.5, 0.4551, 0.5, 0.4512, 0.5, 0.4512, 0.5, 0.4512, 0.5, 0.4551, 0.5, 0.4551, 0.5, 0.4551, 0.5, 0.4551, 0.5, 0.4551, 0.5, 0.4551, 0.5, 0.4512, 0.5, 0.4512, 0.5, 0.4512, 0.5, 0.4551, 0.5, 0.4551, 0.5, 0.4551, 0.5, 0.4551, 0.5, 0.4551, 0.5, 0.4551, 0.5, 0.4551, 0.5, 0.4551, 0.5, 0.4551, 0.5, 0.4512, 0.5, 0.4512, 0.5, 0.4512, 0.5, 0.4551, 0.5, 0.4551, 0.5, 0.4551, 0.5, 0.4512, 0.5, 0.4512, 0.5, 0.4512, 0.5, 0.4551, 0.5, 0.4551, 0.5, 0.4551, 0.5, 0.4512, 0.5, 0.4512, 0.5, 0.4512, 0.5, 0.4551, 0.5, 0.4551, 0.5, 0.4551, 0.5, 0.4512, 0.5, 0.4512, 0.5, 0.4512, 0.5, 0.4551, 0.5, 0.4551, 0.5, 0.4551, 0.5, 0.4551, 0.5, 0.4551, 0.5, 0.4551, 0.5, 0.4551, 0.5, 0.4551, 0.5, 0.4551, 0.5, 0.4551, 0.5, 0.4551, 0.5, 0.4551, 0.5, 0.4512, 0.5, 0.4512, 0.5, 0.4512, 0.5, 0.4551, 0.5, 0.4551, 0.5, 0.4551, 0.5, 0.4551, 0.5, 0.4551, 0.5, 0.4551, 0.5, 0.4512, 0.5, 0.4512, 0.5, 0.4512, 0.5, 0.4551, 0.5, 0.4551, 0.5, 0.4551, 0.5, 0.4551, 0.5, 0.4551, 0.5, 0.4551, 0.5, 0.4512, 0.5, 0.4512, 0.5, 0.4512, 0.5, 0.4551, 0.5, 0.4551, 0.5, 0.4551, 0.5, 0.4551, 0.5, 0.4551, 0.5, 0.4551, 0.5, 0.4512, 0.5, 0.4512, 0.5, 0.4512, 0.5, 0.4551, 0.5, 0.4551, 0.5, 0.4551, 0.5, 0.4512, 0.5, 0.4512, 0.5, 0.4512, 0.5, 0.4551, 0.5, 0.4551, 0.5, 0.4551, 0.5, 0.4512, 0.5, 0.4512, 0.5, 0.4512, 0.5, 0.4551, 0.5, 0.4551, 0.5, 0.4551, 0.5, 0.4551, 0.5, 0.4551, 0.5, 0.4551, 0.5, 0.4551, 0.5, 0.4551, 0.5, 0.4551, 0.5, 0.4551, 0.5, 0.4551, 0.5, 0.4551, 0.5, 0.4512, 0.5, 0.4512, 0.5, 0.4512, 0.5, 0.4551, 0.5, 0.4551, 0.5, 0.4551, 0.5, 0.4551, 0.5, 0.4551, 0.5, 0.4551, 0.5, 0.4512, 0.5, 0.4512, 0.5, 0.4512, 0.5, 0.4551, 0.5, 0.4551, 0.5, 0.4551, 0.5, 0.4551, 0.5, 0.4551, 0.5, 0.4551, 0.5, 0.4512, 0.5, 0.4512, 0.5, 0.4512, 0.5, 0.4551, 0.5, 0.4551, 0.5, 0.4551, 0.5, 0.4551, 0.5, 0.4551, 0.5, 0.4551, 0.5, 0.4512, 0.5, 0.4512, 0.5, 0.4512, 0.5, 0.4551, 0.5, 0.4551, 0.5, 0.4551, 0.5, 0.4551, 0.5, 0.4551, 0.5, 0.4551, 0.5, 0.4512, 0.5, 0.4512, 0.5, 0.4512, 0.5, 0.4551, 0.5, 0.4551, 0.5, 0.4551, 0.5, 0.4551, 0.5, 0.4551, 0.5, 0.4551, 0.5, 0.4512, 0.5, 0.4512, 0.5, 0.4512, 0.5, 0.4551, 0.5, 0.4551, 0.5, 0.4551, 0.5, 0.4551, 0.5, 0.4551, 0.5, 0.4551, 0.5, 0.4551, 0.5, 0.4551, 0.5, 0.4551, 0.5, 0.4551, 0.5, 0.4551, 0.5, 0.4551, 0.5, 0.4551, 0.5, 0.4551, 0.5, 0.4551, 0.5, 0.4551, 0.5, 0.4551, 0.5, 0.4551, 0.5, 0.4551, 0.5, 0.4551, 0.5, 0.4551, 0.5, 0.4551, 0.5, 0.4551, 0.5, 0.4551, 0.5, 0.4551, 0.5, 0.4551, 0.5, 0.4551, 0.5, 0.4551, 0.5, 0.4551, 0.5, 0.4551, 0.5, 0.4551, 0.5, 0.4551, 0.5, 0.4551, 0.5, 0.4551, 0.5, 0.4551, 0.5, 0.4551, 0.5, 0.4551, 0.5, 0.4551, 0.5, 0.4551, 0.5, 0.4551, 0.5, 0.4551, 0.5, 0.4551, 0.5, 0.4551, 0.5, 0.4551, 0.5, 0.4551, 0.5, 0.4551, 0.5, 0.4551, 0.5, 0.4551, 0.5, 0.4551, 0.5, 0.4551, 0.5, 0.4551, 0.5, 0.4551, 0.5, 0.4551, 0.5, 0.4551, 0.5, 0.4551, 0.5, 0.4551, 0.5, 0.4551, 0.5, 0.4551, 0.5, 0.4551, 0.5, 0.4551, 0.5, 0.4551, 0.5, 0.4551, 0.5, 0.4551, 0.5, 0.4551, 0.5, 0.4551, 0.5, 0.4551, 0.5, 0.4551, 0.5, 0.4551, 0.5, 0.4551, 0.5, 0.4551, 0.5, 0.4551, 0.5, 0.4551, 0.5, 0.4551, 0.5, 0.4551, 0.5, 0.4551, 0.5, 0.4551, 0.5, 0.4551, 0.5, 0.4551, 0.5, 0.4551, 0.5, 0.4551, 0.5, 0.4551, 0.5, 0.4551, 0.5, 0.4551, 0.5, 0.4551, 0.5, 0.4551, 0.5, 0.4551, 0.5, 0.4551, 0.5, 0.4551, 0.5, 0.4551, 0.5, 0.4551, 0.5, 0.4551, 0.5, 0.4551, 0.5, 0.4551, 0.5, 0.4551, 0.5, 0.4551, 0.5, 0.4551, 0.5, 0.4551, 0.5, 0.4551, 0.5, 0.4551, 0.5, 0.4551, 0.5, 0.4551, 0.5, 0.4551, 0.5, 0.4551, 0.5, 0.4551, 0.5, 0.4551, 0.5, 0.4551, 0.5, 0.4551, 0.5, 0.4551, 0.5, 0.4551, 0.5, 0.4551, 0.5, 0.4551, 0.5, 0.4551, 0.5, 0.4551, 0.5, 0.4551, 0.5, 0.4551, 0.5, 0.4551, 0.5, 0.4551, 0.5, 0.4551, 0.5, 0.4551, 0.5, 0.4551, 0.5, 0.4551, 0.5, 0.4551, 0.5, 0.4551, 0.5, 0.4551, 0.5, 0.4551, 0.5, 0.4551, 0.5, 0.4551, 0.5, 0.4551, 0.5, 0.4551, 0.5, 0.4551, 0.5, 0.4551, 0.5, 0.4551, 0.5, 0.4551, 0.5, 0.4551, 0.5, 0.4551, 0.5, 0.4551, 0.5, 0.4551, 0.5, 0.4551, 0.5, 0.4551, 0.5, 0.4551, 0.5, 0.4551, 0.5, 0.4551, 0.5, 0.4551, 0.5, 0.4551, 0.5, 0.4551, 0.5, 0.4551, 0.5, 0.4551, 0.5, 0.4551, 0.5, 0.4551, 0.5, 0.4551, 0.5, 0.4551, 0.5, 0.4551, 0.5, 0.4551, 0.5, 0.4551, 0.5, 0.4551, 0.5, 0.4551, 0.5, 0.4551, 0.5, 0.4551, 0.5, 0.4551, 0.5, 0.4551, 0.5, 0.4551, 0.5, 0.4551, 0.5, 0.4551, 0.5, 0.4551, 0.5, 0.4551, 0.5, 0.4551, 0.5, 0.4551, 0.5, 0.4551, 0.5, 0.4551, 0.5, 0.4551, 0.5, 0.4551, 0.5, 0.4551, 0.5, 0.4551, 0.5, 0.4551, 0.5, 0.4551, 0.5, 0.4551, 0.5, 0.4551, 0.5, 0.4551, 0.5, 0.4551, 0.5, 0.4551, 0.5, 0.4551, 0.5, 0.4551, 0.5, 0.4551, 0.5, 0.4551, 0.5, 0.4551, 0.5, 0.4551, 0.5, 0.4551, 0.5, 0.4551, 0.5, 0.4551, 0.5, 0.4551, 0.5, 0.4551, 0.5, 0.4551, 0.5, 0.4551, 0.5, 0.4551, 0.5, 0.4551, 0.5, 0.4551, 0.5, 0.4551, 0.5, 0.4551, 0.5, 0.4551, 0.5, 0.4551, 0.5, 0.4551, 0.5, 0.4551, 0.5, 0.4551, 0.5, 0.4551, 0.5, 0.4551, 0.5, 0.4551, 0.5, 0.4551, 0.5, 0.4551, 0.5, 0.4551, 0.5, 0.4551, 0.5, 0.4551, 0.5, 0.4551, 0.5, 0.4551, 0.5, 0.4551, 0.5, 0.4551, 0.5, 0.4551, 0.5, 0.4551, 0.5, 0.4551, 0.5, 0.4551, 0.5, 0.4551, 0.5, 0.4551, 0.5, 0.4551, 0.5, 0.4551, 0.5, 0.4551, 0.5, 0.4551, 0.5, 0.4551, 0.5, 0.4551, 0.5, 0.4551, 0.5, 0.4551, 0.5, 0.4551, 0.5, 0.4551, 0.5, 0.4551, 0.5, 0.4551, 0.5, 0.4551, 0.5, 0.4551, 0.5, 0.4551, 0.5, 0.4551, 0.5, 0.4551, 0.5, 0.4551, 0.5, 0.4551, 0.5, 0.4551, 0.5, 0.4551, 0.5, 0.4551, 0.5, 0.4551, 0.5, 0.4551, 0.5, 0.4551, 0.5, 0.4551, 0.5, 0.4551, 0.5, 0.4551, 0.5, 0.4551, 0.5, 0.4551, 0.5, 0.4551, 0.5, 0.4551, 0.5, 0.4551, 0.5, 0.4551, 0.5, 0.4551, 0.5, 0.4551, 0.5, 0.4551, 0.5, 0.4551, 0.5, 0.4551, 0.5, 0.4551, 0.5, 0.4551, 0.5, 0.4551, 0.5, 0.4551, 0.5, 0.4551, 0.5, 0.4551, 0.5, 0.4551, 0.5, 0.4551, 0.5, 0.4551, 0.5, 0.4551, 0.5, 0.4551, 0.5, 0.4551, 0.5, 0.4551, 0.5, 0.4551, 0.5, 0.4551, 0.5, 0.4551, 0.5, 0.4551, 0.5, 0.4551, 0.5, 0.4551, 0.5, 0.4551, 0.5, 0.4551, 0.5, 0.4551, 0.5, 0.4551, 0.5, 0.4551, 0.5, 0.4551, 0.5, 0.4551, 0.5, 0.4551, 0.5, 0.4551, 0.5, 0.4551, 0.5, 0.4551, 0.5, 0.4551, 0.5, 0.4551, 0.5, 0.4551, 0.5, 0.4551, 0.5, 0.4551, 0.5, 0.4551, 0.5, 0.4551, 0.5, 0.4551, 0.5, 0.4551, 0.5, 0.4551, 0.5, 0.4551, 0.5, 0.4551, 0.5, 0.4551, 0.5, 0.4551, 0.5, 0.4551, 0.5, 0.4551, 0.5, 0.4551, 0.5, 0.4551, 0.5, 0.4551, 0.5, 0.4551, 0.5, 0.4551, 0.5, 0.4551, 0.5, 0.4551, 0.5, 0.4551, 0.5, 0.4551, 0.5, 0.4551, 0.5, 0.4551, 0.5, 0.4551, 0.5, 0.4551, 0.5, 0.4551, 0.5, 0.4551, 0.5, 0.4551, 0.5, 0.4551, 0.5, 0.4551, 0.5, 0.4551, 0.5, 0.4551, 0.5, 0.4551, 0.5, 0.4551, 0.5, 0.4551, 0.5, 0.4551, 0.5, 0.4551, 0.5, 0.4551, 0.5, 0.4551, 0.5])
me_pedra_03.materials.append(mat_palette_015)
me_pedra_03.use_remesh_preserve_volume = False
me_pedra_03.use_remesh_preserve_attributes = False
me_pedra_03.use_mirror_vertex_groups = False
me_pedra_03.update()
me_pedra_03.normals_split_custom_set([tuple(v) for v in zip(*[iter([-1.0, 0.0, 0.0, -1.0, 0.0, 0.0, -1.0, 0.0, 0.0, -1.0, 0.0, 0.0, -1.0, 0.0, 0.0, -1.0, 0.0, 0.0, -1.0, 0.0, 0.0, -1.0, 0.0, 0.0, -1.0, 0.0, 0.0, -1.0, 0.0, 0.0, -1.0, 0.0, 0.0, -1.0, 0.0, 0.0, -1.0, 0.0, 0.0, -1.0, 0.0, 0.0, -1.0, 0.0, 0.0, -1.0, 0.0, 0.0, -1.0, 0.0, 0.0, -1.0, 0.0, 0.0, -1.0, 0.0, 0.0, -1.0, 0.0, 0.0, -1.0, 0.0, 0.0, -1.0, 0.0, 0.0, -1.0, 0.0, 0.0, -1.0, 0.0, 0.0, -1.0, 0.0, 0.0, -1.0, 0.0, 0.0, -1.0, 0.0, 0.0, -1.0, 0.0, 0.0, -1.0, 0.0, 0.0, -1.0, 0.0, 0.0, -1.0, 0.0, 0.0, -1.0, 0.0, 0.0, -1.0, 0.0, 0.0, -1.0, 0.0, 0.0, -1.0, 0.0, 0.0, -1.0, 0.0, 0.0, -1.0, 0.0, 0.0, -1.0, 0.0, 0.0, -1.0, 0.0, 0.0, -1.0, 0.0, 0.0, -1.0, 0.0, 0.0, -1.0, 0.0, 0.0, -1.0, 0.0, 0.0, -1.0, 0.0, 0.0, -1.0, 0.0, 0.0, -1.0, 0.0, 0.0, -1.0, 0.0, 0.0, -1.0, 0.0, 0.0, -1.0, 0.0, 0.0, -1.0, 0.0, 0.0, -1.0, 0.0, 0.0, -1.0, 0.0, 0.0, -1.0, 0.0, 0.0, -1.0, 0.0, 0.0, -1.0, 0.0, 0.0, -1.0, 0.0, 0.0, -1.0, 0.0, 0.0, -1.0, 0.0, 0.0, -1.0, 0.0, 0.0, -1.0, 0.0, 0.0, -1.0, 0.0, 0.0, -1.0, 0.0, 0.0, -1.0, 0.0, 0.0, -1.0, 0.0, 0.0, -1.0, 0.0, 0.0, -1.0, 0.0, 0.0, -1.0, 0.0, 0.0, -1.0, 0.0, 0.0, -1.0, 0.0, 0.0, -1.0, 0.0, 0.0, -1.0, 0.0, 0.0, -1.0, 0.0, 0.0, -1.0, 0.0, 0.0, -1.0, 0.0, 0.0, -1.0, 0.0, 0.0, -1.0, 0.0, 0.0, -1.0, 0.0, 0.0, -1.0, 0.0, 0.0, -1.0, 0.0, 0.0, -1.0, 0.0, 0.0, -1.0, 0.0, 0.0, -1.0, 0.0, 0.0, -1.0, 0.0, 0.0, -1.0, 0.0, 0.0, -1.0, 0.0, 0.0, -1.0, 0.0, 0.0, -1.0, 0.0, 0.0, -1.0, 0.0, 0.0, -1.0, 0.0, 0.0, -1.0, 0.0, 0.0, -1.0, 0.0, 0.0, -1.0, 0.0, 0.0, -1.0, 0.0, 0.0, -1.0, 0.0, 0.0, -1.0, 0.0, 0.0, -1.0, 0.0, 0.0, -1.0, 0.0, 0.0, -1.0, 0.0, 0.0, -1.0, 0.0, 0.0, -1.0, 0.0, 0.0, -1.0, 0.0, 0.0, -1.0, 0.0, 0.0, -1.0, 0.0, 0.0, -1.0, 0.0, 0.0, -1.0, 0.0, 0.0, -1.0, 0.0, 0.0, -1.0, 0.0, 0.0, -1.0, 0.0, 0.0, -1.0, 0.0, 0.0, -1.0, 0.0, 0.0, -1.0, 0.0, 0.0, -1.0, 0.0, 0.0, -1.0, 0.0, 0.0, -1.0, 0.0, 0.0, -1.0, 0.0, 0.0, -1.0, 0.0, 0.0, -1.0, 0.0, 0.0, -1.0, 0.0, 0.0, -1.0, 0.0, 0.0, -1.0, 0.0, 0.0, -1.0, 0.0, 0.0, -1.0, 0.0, 0.0, -1.0, 0.0, 0.0, -1.0, 0.0, 0.0, -1.0, 0.0, 0.0, -1.0, 0.0, 0.0, -1.0, 0.0, 0.0, -1.0, 0.0, 0.0, -1.0, 0.0, 0.0, -1.0, 0.0, 0.0, -1.0, 0.0, 0.0, -1.0, 0.0, 0.0, -1.0, 0.0, 0.0, -1.0, 0.0, 0.0, -1.0, 0.0, 0.0, -1.0, 0.0, 0.0, -1.0, 0.0, 0.0, -1.0, 0.0, 0.0, -1.0, 0.0, 0.0, -1.0, 0.0, 0.0, -1.0, 0.0, 0.0, -1.0, 0.0, 0.0, -1.0, 0.0, 0.0, -1.0, 0.0, 0.0, -1.0, 0.0, 0.0, -1.0, 0.0, 0.0, -1.0, 0.0, 0.0, -1.0, 0.0, 0.0, -1.0, 0.0, 0.0, -1.0, 0.0, 0.0, -1.0, 0.0, 0.0, -1.0, 0.0, 0.0, -1.0, 0.0, 0.0, -1.0, 0.0, 0.0, -1.0, 0.0, 0.0, -1.0, 0.0, 0.0, -1.0, 0.0, 0.0, -1.0, 0.0, 0.0, -1.0, 0.0, 0.0, -1.0, 0.0, 0.0, -1.0, 0.0, 0.0, -1.0, 0.0, 0.0, -1.0, 0.0, 0.0, -1.0, 0.0, 0.0, -1.0, 0.0, 0.0, -1.0, 0.0, 0.0, -1.0, 0.0, 0.0, -1.0, 0.0, 0.0, -1.0, 0.0, 0.0, -1.0, 0.0, 0.0, -1.0, 0.0, 0.0, -1.0, 0.0, 0.0, -1.0, 0.0, 0.0, -1.0, 0.0, 0.0, -1.0, 0.0, 0.0, -1.0, 0.0, 0.0, -1.0, 0.0, 0.0, -1.0, 0.0, 0.0, -1.0, 0.0, 0.0, -1.0, 0.0, 0.0, -1.0, 0.0, 0.0, -1.0, 0.0, 0.0, -1.0, 0.0, 0.0, -1.0, 0.0, 0.0, -1.0, 0.0, 0.0, -1.0, 0.0, 0.0, -1.0, 0.0, 0.0, -1.0, 0.0, 0.0, -1.0, 0.0, 0.0, -1.0, 0.0, 0.0, -1.0, 0.0, 0.0, -1.0, 0.0, 0.0, -1.0, 0.0, 0.0, -1.0, 0.0, 0.0, -1.0, 0.0, 0.0, -1.0, 0.0, 0.0, -1.0, 0.0, 0.0, -1.0, 0.0, 0.0, -1.0, 0.0, 0.0, -1.0, 0.0, 0.0, -1.0, 0.0, 0.0, -1.0, 0.0, 0.0, -1.0, 0.0, 0.0, -1.0, 0.0, 0.0, -1.0, 0.0, 0.0, -1.0, 0.0, 0.0, -1.0, 0.0, 0.0, -1.0, 0.0, 0.0, -1.0, 0.0, 0.0, -1.0, 0.0, 0.0, -1.0, 0.0, 0.0, -1.0, 0.0, 0.0, -1.0, 0.0, 0.0, -1.0, 0.0, 0.0, -1.0, 0.0, 0.0, -1.0, 0.0, 0.0, -1.0, 0.0, 0.0, -1.0, 0.0, 0.0, -1.0, 0.0, 0.0, -1.0, 0.0, 0.0, -1.0, 0.0, 0.0, -1.0, 0.0, 0.0, -1.0, 0.0, 0.0, -1.0, 0.0, 0.0, -1.0, 0.0, 0.0, -1.0, 0.0, 0.0, -1.0, 0.0, 0.0, -1.0, 0.0, 0.0, -1.0, 0.0, 0.0, -1.0, 0.0, 0.0, -1.0, 0.0, 0.0, -1.0, 0.0, 0.0, -1.0, 0.0, 0.0, -1.0, 0.0, 0.0, 1.0, 0.0, 0.0, 1.0, 0.0, 0.0, 1.0, 0.0, 0.0, 1.0, 0.0, 0.0, 1.0, 0.0, 0.0, 1.0, 0.0, 0.0, 1.0, 0.0, 0.0, 1.0, 0.0, 0.0, 1.0, 0.0, 0.0, 1.0, 0.0, 0.0, 1.0, 0.0, 0.0, 1.0, 0.0, 0.0, 1.0, 0.0, 0.0, 1.0, 0.0, 0.0, 1.0, 0.0, 0.0, 1.0, 0.0, 0.0, 1.0, 0.0, 0.0, 1.0, 0.0, 0.0, 1.0, 0.0, 0.0, 1.0, 0.0, 0.0, 1.0, 0.0, 0.0, 1.0, 0.0, 0.0, 1.0, 0.0, 0.0, 1.0, 0.0, 0.0, 1.0, 0.0, 0.0, 1.0, 0.0, 0.0, 1.0, 0.0, 0.0, 1.0, 0.0, 0.0, 1.0, 0.0, 0.0, 1.0, 0.0, 0.0, 1.0, 0.0, 0.0, 1.0, 0.0, 0.0, 1.0, 0.0, 0.0, 1.0, 0.0, 0.0, 1.0, 0.0, 0.0, 1.0, 0.0, 0.0, 1.0, 0.0, 0.0, 1.0, 0.0, 0.0, 1.0, 0.0, 0.0, 1.0, 0.0, 0.0, 1.0, 0.0, 0.0, 1.0, 0.0, 0.0, 1.0, 0.0, 0.0, 1.0, 0.0, 0.0, 1.0, 0.0, 0.0, 1.0, 0.0, 0.0, 1.0, 0.0, 0.0, 1.0, 0.0, 0.0, 1.0, 0.0, 0.0, 1.0, 0.0, 0.0, 1.0, 0.0, 0.0, 1.0, 0.0, 0.0, 1.0, 0.0, 0.0, 1.0, 0.0, 0.0, 1.0, 0.0, 0.0, 1.0, 0.0, 0.0, 1.0, 0.0, 0.0, 1.0, 0.0, 0.0, 1.0, 0.0, 0.0, 1.0, 0.0, 0.0, 1.0, 0.0, 0.0, 1.0, 0.0, 0.0, 1.0, 0.0, 0.0, 1.0, 0.0, 0.0, 1.0, 0.0, 0.0, 1.0, 0.0, 0.0, 1.0, 0.0, 0.0, 1.0, 0.0, 0.0, 1.0, 0.0, 0.0, 1.0, 0.0, 0.0, 1.0, 0.0, 0.0, 1.0, 0.0, 0.0, 1.0, 0.0, 0.0, 1.0, 0.0, 0.0, 1.0, 0.0, 0.0, 1.0, 0.0, 0.0, 1.0, 0.0, 0.0, 1.0, 0.0, 0.0, 1.0, 0.0, 0.0, 1.0, 0.0, 0.0, 1.0, 0.0, 0.0, 1.0, 0.0, 0.0, 1.0, 0.0, 0.0, 1.0, 0.0, 0.0, 1.0, 0.0, 0.0, 1.0, 0.0, 0.0, 1.0, 0.0, 0.0, 1.0, 0.0, 0.0, 1.0, 0.0, 0.0, 1.0, 0.0, 0.0, 1.0, 0.0, 0.0, 1.0, 0.0, 0.0, 1.0, 0.0, 0.0, 1.0, 0.0, 0.0, 1.0, 0.0, 0.0, 1.0, 0.0, 0.0, 1.0, 0.0, 0.0, 1.0, 0.0, 0.0, 1.0, 0.0, 0.0, 1.0, 0.0, 0.0, 1.0, 0.0, 0.0, 1.0, 0.0, 0.0, 1.0, 0.0, 0.0, 1.0, 0.0, 0.0, 1.0, 0.0, 0.0, 1.0, 0.0, 0.0, 1.0, 0.0, 0.0, 1.0, 0.0, 0.0, 1.0, 0.0, 0.0, 1.0, 0.0, 0.0, 1.0, 0.0, 0.0, 1.0, 0.0, 0.0, 1.0, 0.0, 0.0, 1.0, 0.0, 0.0, 1.0, 0.0, 0.0, 1.0, 0.0, 0.0, 1.0, 0.0, 0.0, 1.0, 0.0, 0.0, 1.0, 0.0, 0.0, 1.0, 0.0, 0.0, 1.0, 0.0, 0.0, 1.0, 0.0, 0.0, 1.0, 0.0, 0.0, 1.0, 0.0, 0.0, 1.0, 0.0, 0.0, 1.0, 0.0, 0.0, 1.0, 0.0, 0.0, 1.0, 0.0, 0.0, 1.0, 0.0, 0.0, 1.0, 0.0, 0.0, 1.0, 0.0, 0.0, 1.0, 0.0, 0.0, 1.0, 0.0, 0.0, 1.0, 0.0, 0.0, 1.0, 0.0, 0.0, 1.0, 0.0, 0.0, 1.0, 0.0, 0.0, 1.0, 0.0, 0.0, 1.0, 0.0, 0.0, 1.0, 0.0, 0.0, 1.0, 0.0, 0.0, 1.0, 0.0, 0.0, 1.0, 0.0, 0.0, 1.0, 0.0, 0.0, 1.0, 0.0, 0.0, 1.0, 0.0, 0.0, 1.0, 0.0, 0.0, 1.0, 0.0, 0.0, 1.0, 0.0, 0.0, 1.0, 0.0, 0.0, 1.0, 0.0, 0.0, 1.0, 0.0, 0.0, 1.0, 0.0, 0.0, 1.0, 0.0, 0.0, 1.0, 0.0, 0.0, 1.0, 0.0, 0.0, 1.0, 0.0, 0.0, 1.0, 0.0, 0.0, 1.0, 0.0, 0.0, 1.0, 0.0, 0.0, 1.0, 0.0, 0.0, 1.0, 0.0, 0.0, 1.0, 0.0, 0.0, 1.0, 0.0, 0.0, 1.0, 0.0, 0.0, 1.0, 0.0, 0.0, 1.0, 0.0, 0.0, 1.0, 0.0, 0.0, 1.0, 0.0, 0.0, 1.0, 0.0, 0.0, 1.0, 0.0, 0.0, 1.0, 0.0, 0.0, 1.0, 0.0, 0.0, 1.0, 0.0, 0.0, 1.0, 0.0, 0.0, 1.0, 0.0, 0.0, 1.0, 0.0, 0.0, 1.0, 0.0, 0.0, 1.0, 0.0, 0.0, 1.0, 0.0, 0.0, 0.0, 0.0, 1.0, 0.0, 0.0, 1.0, 0.0, 0.0, 1.0, 0.0, 0.0, 1.0, 0.0, 0.0, 1.0, 0.0, 0.0, 1.0, 0.0, 0.0, 1.0, 0.0, 0.0, 1.0, 0.0, 0.0, 1.0, 0.0, 0.0, 1.0, 0.0, 0.0, 1.0, 0.0, 0.0, 1.0, 0.0, 0.0, 1.0, 0.0, 0.0, 1.0, 0.0, 0.0, 1.0, 0.0, 0.0, 1.0, 0.0, 0.0, 1.0, 0.0, 0.0, 1.0, 0.0, 0.0, 1.0, 0.0, 0.0, 1.0, 0.0, 0.0, 1.0, 0.0, 0.0, 1.0, 0.0, 0.0, 1.0, 0.0, 0.0, 1.0, 0.0, 0.0, 1.0, 0.0, 0.0, 1.0, 0.0, 0.0, 1.0, 0.0, 0.0, 1.0, 0.0, 0.0, 1.0, 0.0, 0.0, 1.0, 0.0, 0.0, 1.0, 0.0, 0.0, 1.0, 0.0, 0.0, 1.0, 0.0, 0.0, 1.0, 0.0, 0.0, 1.0, 0.0, 0.0, 1.0, 0.0, 0.0, 1.0, 0.0, 0.0, 1.0, 0.0, 0.0, 1.0, 0.0, 0.0, 1.0, 0.0, 0.0, 1.0, 0.0, 0.0, 1.0, 0.0, 0.0, 1.0, 0.0, 0.0, 1.0, 0.0, 0.0, 1.0, 0.0, 0.0, 1.0, 0.0, 0.0, 1.0, 0.0, 0.0, 1.0, 0.0, 0.0, 1.0, 0.0, 0.0, 1.0, 0.0, 0.0, 1.0, 0.0, 0.0, 1.0, 0.0, 0.0, 1.0, 0.0, 0.0, 1.0, 0.0, 0.0, 1.0, 0.0, 0.0, 1.0, 0.0, 0.0, 1.0, 0.0, 0.0, 1.0, 0.0, 0.0, 1.0, 0.0, 0.0, 1.0, 0.0, 0.0, 1.0, 0.0, 0.0, 1.0, 0.0, 0.0, 1.0, 0.0, 0.0, 1.0, 0.0, 0.0, 1.0, 0.0, 0.0, 1.0, 0.0, 0.0, 1.0, 0.0, 0.0, 1.0, 0.0, 0.0, 1.0, 0.0, 0.0, 1.0, 0.0, 0.0, 1.0, 0.0, 0.0, 1.0, 0.0, 0.0, 1.0, 0.0, 0.0, 1.0, 0.0, 0.0, 1.0, 0.0, 0.0, 1.0, 0.0, 0.0, 1.0, 0.0, 0.0, 1.0, 0.0, 0.0, 1.0, 0.0, 0.0, 1.0, 0.0, 0.0, 1.0, 0.0, 0.0, 1.0, 0.0, 0.0, 1.0, 0.0, 0.0, 1.0, 0.0, 0.0, 1.0, 0.0, 0.0, 1.0, 0.0, 0.0, 1.0, 0.0, 0.0, 1.0, 0.0, 0.0, 1.0, 0.0, 0.0, 1.0, 0.0, 0.0, 1.0, 0.0, 0.0, 1.0, 0.0, 0.0, 1.0, 0.0, 0.0, 1.0, 0.0, 0.0, 1.0, 0.0, 0.0, 1.0, 0.0, 0.0, 1.0, 0.0, 0.0, 1.0, 0.0, 0.0, 1.0, 0.0, 0.0, 1.0, 0.0, 0.0, 1.0, 0.0, 0.0, 1.0, 0.0, 0.0, 1.0, 0.0, 0.0, 1.0, 0.0, 0.0, 1.0, 0.0, 0.0, 1.0, 0.0, 0.0, 1.0, 0.0, 0.0, 1.0, 0.0, 0.0, 1.0, 0.0, 0.0, 1.0, 0.0, 0.0, 1.0, 0.0, 0.0, 1.0, 0.0, 0.0, 1.0, 0.0, 0.0, 1.0, 0.0, 0.0, 1.0, 0.0, 0.0, 1.0, 0.0, 0.0, 1.0, 0.0, 0.0, 1.0, 0.0, 0.0, 1.0, 0.0, 0.0, 1.0, 0.0, 0.0, 1.0, 0.0, 0.0, 1.0, 0.0, 0.0, 1.0, 0.0, 0.0, 1.0, 0.0, 0.0, 1.0, 0.0, 0.0, 1.0, 0.0, 0.0, 1.0, 0.0, 0.0, 1.0, 0.0, 0.0, 1.0, 0.0, 0.0, 1.0, 0.0, 0.0, 1.0, 0.0, 0.0, 1.0, 0.0, 0.0, 1.0, 0.0, 0.0, 1.0, 0.0, 0.0, 1.0, 0.0, 0.0, 1.0, 0.0, 0.0, 1.0, 0.0, 0.0, 1.0, 0.0, 0.0, 1.0, 0.0, 0.0, 1.0, 0.0, 0.0, 1.0, 0.0, 0.0, 1.0, 0.0, 0.0, 1.0, 0.0, 0.0, 1.0, 0.0, 0.0, 1.0, 0.0, 0.0, 1.0, 0.0, 0.0, 1.0, 0.0, 0.0, 1.0, 0.0, 0.0, 1.0, 0.0, 0.0, 1.0, 0.0, 0.0, 1.0, 0.0, 0.0, 1.0, 0.0, 0.0, 1.0, 0.0, 0.0, 1.0, 0.0, 0.0, 1.0, 0.0, 0.0, 1.0, 0.0, 0.0, 1.0, 0.0, 0.0, 1.0, 0.0, 0.0, 1.0, 0.0, 0.0, 1.0, 0.0, 0.0, 1.0, 0.0, 0.0, 1.0, 0.0, 0.0, 1.0, 0.0, 0.0, 1.0, 0.0, 0.0, 1.0, 0.0, 0.0, 1.0, 0.0, 0.0, 1.0, 0.0, 0.0, 1.0, 0.0, 0.0, 1.0, 0.0, 0.0, 1.0, 0.0, 0.0, 1.0, 0.0, 0.0, 1.0, 0.0, 0.0, 1.0, 0.0, 0.0, 1.0, 0.0, 0.0, 1.0, 0.0, 0.0, 1.0, 0.0, 0.0, 1.0, 0.0, 0.0, 1.0, 0.0, 0.0, 1.0, 0.0, 0.0, 1.0, 0.0, 0.0, 1.0, 0.0, 0.0, 1.0, 0.0, 0.0, 1.0, 0.0, 0.0, 1.0, 0.0, 0.0, 1.0, 0.0, 0.0, 1.0, 0.0, 0.0, 1.0, 0.0, 0.0, 1.0, 0.0, 0.0, 1.0, 0.0, 0.0, 1.0, 0.0, 0.0, 1.0, 0.0, 0.0, 1.0, 0.0, 0.0, 1.0, 0.0, 0.0, 1.0, 0.0, 0.0, 1.0, 0.0, 0.0, 1.0, 0.0, 0.0, 1.0, 0.0, 0.0, 1.0, 0.0, 0.0, 1.0, 0.0, 0.0, 1.0, 0.0, 0.0, 1.0, 0.0, 0.0, 1.0, 0.0, 0.0, 1.0, 0.0, 0.0, 1.0, 0.0, 0.0, 1.0, 0.0, 0.0, 1.0, 0.0, 0.0, 1.0, 0.0, 0.0, 1.0, 0.0, 0.0, 1.0, 0.0, 0.0, 1.0, 0.0, 0.0, 1.0, 0.0, 0.0, 1.0, 0.0, 0.0, 1.0, 0.0, 0.0, 1.0, 0.0, 0.0, 1.0, 0.0, 0.0, 1.0, 0.0, 0.0, -1.0, 0.0, 0.0, -1.0, 0.0, 0.0, -1.0, 0.0, 0.0, -1.0, 0.0, 0.0, -1.0, 0.0, 0.0, -1.0, 0.0, 0.0, -1.0, 0.0, 0.0, -1.0, 0.0, 0.0, -1.0, 0.0, 0.0, -1.0, 0.0, 0.0, -1.0, 0.0, 0.0, -1.0, 0.0, 0.0, -1.0, 0.0, 0.0, -1.0, 0.0, 0.0, -1.0, 0.0, 0.0, -1.0, 0.0, 0.0, -1.0, 0.0, 0.0, -1.0, 0.0, 0.0, -1.0, 0.0, 0.0, -1.0, 0.0, 0.0, -1.0, 0.0, 0.0, -1.0, 0.0, 0.0, -1.0, 0.0, 0.0, -1.0, 0.0, 0.0, -1.0, 0.0, 0.0, -1.0, 0.0, 0.0, -1.0, 0.0, 0.0, -1.0, 0.0, 0.0, -1.0, 0.0, 0.0, -1.0, 0.0, 0.0, -1.0, 0.0, 0.0, -1.0, 0.0, 0.0, -1.0, 0.0, 0.0, -1.0, 0.0, 0.0, -1.0, 0.0, 0.0, -1.0, 0.0, 0.0, -1.0, 0.0, 0.0, -1.0, 0.0, 0.0, -1.0, 0.0, 0.0, -1.0, 0.0, 0.0, -1.0, 0.0, 0.0, -1.0, 0.0, 0.0, -1.0, 0.0, 0.0, -1.0, 0.0, 0.0, -1.0, 0.0, 0.0, -1.0, 0.0, 0.0, -1.0, 0.0, 0.0, -1.0, 0.0, 0.0, -1.0, 0.0, 0.0, -1.0, 0.0, 0.0, -1.0, 0.0, 0.0, -1.0, 0.0, 0.0, -1.0, 0.0, 0.0, -1.0, 0.0, 0.0, -1.0, 0.0, 0.0, -1.0, 0.0, 0.0, -1.0, 0.0, 0.0, -1.0, 0.0, 0.0, -1.0, 0.0, 0.0, -1.0, 0.0, 0.0, -1.0, 0.0, 0.0, -1.0, 0.0, 0.0, -1.0, 0.0, 0.0, -1.0, 0.0, 0.0, -1.0, 0.0, 0.0, -1.0, 0.0, 0.0, -1.0, 0.0, 0.0, -1.0, 0.0, 0.0, -1.0, 0.0, 0.0, -1.0, 0.0, 0.0, -1.0, 0.0, 0.0, -1.0, 0.0, 0.0, -1.0, 0.0, 0.0, -1.0, 0.0, 0.0, -1.0, 0.0, 0.0, -1.0, 0.0, 0.0, -1.0, 0.0, 0.0, -1.0, 0.0, 0.0, -1.0, 0.0, 0.0, -1.0, 0.0, 0.0, -1.0, 0.0, 0.0, -1.0, 0.0, 0.0, -1.0, 0.0, 0.0, -1.0, 0.0, 0.0, -1.0, 0.0, 0.0, -1.0, 0.0, 0.0, -1.0, 0.0, 0.0, -1.0, 0.0, 0.0, -1.0, 0.0, 0.0, -1.0, 0.0, 0.0, -1.0, 0.0, 0.0, -1.0, 0.0, 0.0, -1.0, 0.0, 0.0, -1.0, 0.0, 0.0, -1.0, 0.0, 0.0, -1.0, 0.0, 0.0, -1.0, 0.0, 0.0, -1.0, 0.0, 0.0, -1.0, 0.0, 0.0, -1.0, 0.0, 0.0, -1.0, 0.0, 0.0, -1.0, 0.0, 0.0, -1.0, 0.0, 0.0, -1.0, 0.0, 0.0, -1.0, 0.0, 0.0, -1.0, 0.0, 0.0, -1.0, 0.0, 0.0, -1.0, 0.0, 0.0, -1.0, 0.0, 0.0, -1.0, 0.0, 0.0, -1.0, 0.0, 0.0, -1.0, 0.0, 0.0, -1.0, 0.0, 0.0, -1.0, 0.0, 0.0, -1.0, 0.0, 0.0, -1.0, 0.0, 0.0, -1.0, 0.0, 0.0, -1.0, 0.0, 0.0, -1.0, 0.0, 0.0, -1.0, 0.0, 0.0, -1.0, 0.0, 0.0, -1.0, 0.0, 0.0, -1.0, 0.0, 0.0, -1.0, 0.0, 0.0, -1.0, 0.0, 0.0, -1.0, 0.0, 0.0, -1.0, 0.0, 0.0, -1.0, 0.0, 0.0, -1.0, 0.0, 0.0, -1.0, 0.0, 0.0, -1.0, 0.0, 0.0, -1.0, 0.0, 0.0, -1.0, 0.0, 0.0, -1.0, 0.0, 0.0, -1.0, 0.0, 0.0, -1.0, 0.0, 0.0, -1.0, 0.0, 0.0, -1.0, 0.0, 0.0, -1.0, 0.0, 0.0, -1.0, 0.0, 0.0, -1.0, 0.0, 0.0, -1.0, 0.0, 0.0, -1.0, 0.0, 0.0, -1.0, 0.0, 0.0, -1.0, 0.0, 0.0, -1.0, 0.0, 0.0, -1.0, 0.0, 0.0, -1.0, 0.0, 0.0, -1.0, 0.0, 0.0, -1.0, 0.0, 0.0, -1.0, 0.0, 0.0, -1.0, 0.0, 0.0, -1.0, 0.0, 0.0, -1.0, 0.0, 0.0, -1.0, 0.0, 0.0, -1.0, 0.0, 0.0, -1.0, 0.0, 0.0, -1.0, 0.0, 0.0, -1.0, 0.0, 0.0, -1.0, 0.0, 0.0, -1.0, 0.0, 0.0, -1.0, 0.0, 0.0, -1.0, 0.0, 0.0, -1.0, 0.0, 0.0, -1.0, 0.0, 0.0, -1.0, 0.0, 0.0, -1.0, 0.0, 0.0, -1.0, 0.0, 0.0, -1.0, 0.0, 0.0, -1.0, 0.0, 0.0, -1.0, 0.0, 0.0, -1.0, 0.0, 0.0, -1.0, 0.0, 0.0, -1.0, 0.0, 0.0, -1.0, 0.0, 0.0, -1.0, 0.0, 0.0, -1.0, 0.0, 0.0, -1.0, 0.0, 0.0, -1.0, 0.0, 0.0, -1.0, 0.0, 0.0, -1.0, 0.0, 0.0, -1.0, 0.0, 0.0, -1.0, 0.0, 0.0, -1.0, 0.0, 0.0, -1.0, 0.0, 0.0, -1.0, 0.0, 0.0, -1.0, 0.0, 0.0, -1.0, 0.0, 0.0, -1.0, 0.0, 0.0, -1.0, 0.0, 0.0, -1.0, 0.0, 0.0, -1.0, 0.0, -1.0, 0.0, 0.0, -1.0, 0.0, 0.0, -1.0, 0.0, 0.0, -1.0, 0.0, 0.0, -1.0, 0.0, 0.0, -1.0, 0.0, 0.0, -1.0, 0.0, 0.0, -1.0, 0.0, 0.0, -1.0, 0.0, 0.0, -1.0, 0.0, 0.0, -1.0, 0.0, 0.0, -1.0, 0.0, 0.0, -1.0, 0.0, 0.0, -1.0, 0.0, 0.0, -1.0, 0.0, 0.0, -1.0, 0.0, 0.0, -1.0, 0.0, 0.0, -1.0, 0.0, 0.0, -1.0, 0.0, 0.0, -1.0, 0.0, 0.0, -1.0, 0.0, 0.0, -1.0, 0.0, 0.0, -1.0, 0.0, 0.0, -1.0, 0.0, 0.0, -1.0, 0.0, 0.0, -1.0, 0.0, 0.0, -1.0, 0.0, 0.0, -1.0, 0.0, 0.0, -1.0, 0.0, 0.0, -1.0, 0.0, 0.0, -1.0, 0.0, 0.0, -1.0, 0.0, 0.0, -1.0, 0.0, 0.0, -1.0, 0.0, 0.0, -1.0, 0.0, 0.0, -1.0, 0.0, 0.0, -1.0, 0.0, 0.0, -1.0, 0.0, 0.0, -1.0, 0.0, 0.0, -1.0, 0.0, 0.0, -1.0, 0.0, 0.0, -1.0, 0.0, 0.0, -1.0, 0.0, 0.0, -1.0, 0.0, 0.0, -1.0, 0.0, 0.0, -1.0, 0.0, 0.0, -1.0, 0.0, 0.0, -1.0, 0.0, 0.0, -1.0, 0.0, 0.0, -1.0, 0.0, 0.0, -1.0, 0.0, 0.0, -1.0, 0.0, 0.0, -1.0, 0.0, 0.0, -1.0, 0.0, 0.0, -1.0, 0.0, 0.0, -1.0, 0.0, 0.0, -1.0, 0.0, 0.0, -1.0, 0.0, 0.0, -1.0, 0.0, 0.0, -1.0, 0.0, 0.0, -1.0, 0.0, 0.0, -1.0, 0.0, 0.0, -1.0, 0.0, 0.0, -1.0, 0.0, 0.0, -1.0, 0.0, 0.0, -1.0, 0.0, 0.0, -1.0, 0.0, 0.0, -1.0, 0.0, 0.0, -1.0, 0.0, 0.0, -1.0, 0.0, 0.0, -1.0, 0.0, 0.0, -1.0, 0.0, 0.0, -1.0, 0.0, 0.0, -1.0, 0.0, 0.0, -1.0, 0.0, 0.0, -1.0, 0.0, 0.0, -1.0, 0.0, 0.0, -1.0, 0.0, 0.0, -1.0, 0.0, 0.0, -1.0, 0.0, 0.0, -1.0, 0.0, 0.0, -1.0, 0.0, 0.0, -1.0, 0.0, 0.0, -1.0, 0.0, 0.0, -1.0, 0.0, 0.0, -1.0, 0.0, 0.0, -1.0, 0.0, 0.0, -1.0, 0.0, 0.0, -1.0, 0.0, 0.0, -1.0, 0.0, 0.0, -1.0, 0.0, 0.0, -1.0, 0.0, 0.0, -1.0, 0.0, 0.0, -1.0, 0.0, 0.0, -1.0, 0.0, 0.0, -1.0, 0.0, 0.0, -1.0, 0.0, 0.0, -1.0, 0.0, 0.0, -1.0, 0.0, 0.0, -1.0, 0.0, 0.0, -1.0, 0.0, 0.0, -1.0, 0.0, 0.0, -1.0, 0.0, 0.0, -1.0, 0.0, 0.0, -1.0, 0.0, 0.0, -1.0, 0.0, 0.0, -1.0, 0.0, 0.0, -1.0, 0.0, 0.0, -1.0, 0.0, 0.0, -1.0, 0.0, 0.0, -1.0, 0.0, 0.0, -1.0, 0.0, 0.0, -1.0, 0.0, 0.0, -1.0, 0.0, 0.0, -1.0, 0.0, 0.0, -1.0, 0.0, 0.0, -1.0, 0.0, 0.0, -1.0, 0.0, 0.0, -1.0, 0.0, 0.0, -1.0, 0.0, 0.0, -1.0, 0.0, 0.0, -1.0, 0.0, 0.0, -1.0, 0.0, 0.0, -1.0, 0.0, 0.0, -1.0, 0.0, 0.0, -1.0, 0.0, 0.0, -1.0, 0.0, 0.0, -1.0, 0.0, 0.0, -1.0, 0.0, 0.0, -1.0, 0.0, 0.0, -1.0, 0.0, 0.0, -1.0, 0.0, 0.0, -1.0, 0.0, 0.0, -1.0, 0.0, 0.0, -1.0, 0.0, 0.0, -1.0, 0.0, 0.0, -1.0, 0.0, 0.0, -1.0, 0.0, 0.0, -1.0, 0.0, 0.0, -1.0, 0.0, 0.0, -1.0, 0.0, 0.0, -1.0, 0.0, 0.0, -1.0, 0.0, 0.0, -1.0, 0.0, 0.0, -1.0, 0.0, 0.0, -1.0, 0.0, 0.0, -1.0, 0.0, 0.0, -1.0, 0.0, 0.0, -1.0, 0.0, 0.0, -1.0, 0.0, 0.0, -1.0, 0.0, 0.0, -1.0, 0.0, 0.0, -1.0, 0.0, 0.0, -1.0, 0.0, 0.0, -1.0, 0.0, 0.0, -1.0, 0.0, 0.0, 1.0, 0.0, 0.0, 1.0, 0.0, 0.0, 1.0, 0.0, 0.0, 1.0, 0.0, 0.0, 1.0, 0.0, 0.0, 1.0, 0.0, 0.0, 1.0, 0.0, 0.0, 1.0, 0.0, 0.0, 1.0, 0.0, 0.0, 1.0, 0.0, 0.0, 1.0, 0.0, 0.0, 1.0, 0.0, 0.0, 1.0, 0.0, 0.0, 1.0, 0.0, 0.0, 1.0, 0.0, 0.0, 1.0, 0.0, 0.0, 1.0, 0.0, 0.0, 1.0, 0.0, 0.0, 1.0, 0.0, 0.0, 1.0, 0.0, 0.0, 1.0, 0.0, 0.0, 1.0, 0.0, 0.0, 1.0, 0.0, 0.0, 1.0, 0.0, 0.0, 1.0, 0.0, 0.0, 1.0, 0.0, 0.0, 1.0, 0.0, 0.0, 1.0, 0.0, 0.0, 1.0, 0.0, 0.0, 1.0, 0.0, 0.0, 1.0, 0.0, 0.0, 1.0, 0.0, 0.0, 1.0, 0.0, 0.0, 1.0, 0.0, 0.0, 1.0, 0.0, 0.0, 1.0, 0.0, 0.0, 1.0, 0.0, 0.0, 1.0, 0.0, 0.0, 1.0, 0.0, 0.0, 1.0, 0.0, 0.0, 1.0, 0.0, 0.0, 1.0, 0.0, 0.0, 1.0, 0.0, 0.0, 1.0, 0.0, 0.0, 1.0, 0.0, 0.0, 1.0, 0.0, 0.0, 1.0, 0.0, 0.0, 1.0, 0.0, 0.0, 1.0, 0.0, 0.0, 1.0, 0.0, 0.0, 1.0, 0.0, 0.0, 1.0, 0.0, 0.0, 1.0, 0.0, 0.0, 1.0, 0.0, 0.0, 1.0, 0.0, 0.0, 1.0, 0.0, 0.0, 1.0, 0.0, 0.0, 1.0, 0.0, 0.0, 1.0, 0.0, 0.0, 1.0, 0.0, 0.0, 1.0, 0.0, 0.0, 1.0, 0.0, 0.0, 1.0, 0.0, 0.0, 1.0, 0.0, 0.0, 1.0, 0.0, 0.0, 1.0, 0.0, 0.0, 1.0, 0.0, 0.0, 1.0, 0.0, 0.0, 1.0, 0.0, 0.0, 1.0, 0.0, 0.0, 1.0, 0.0, 0.0, 1.0, 0.0, 0.0, 1.0, 0.0, 0.0, 1.0, 0.0, 0.0, 1.0, 0.0, 0.0, 1.0, 0.0, 0.0, 1.0, 0.0, 0.0, 1.0, 0.0, 0.0, 1.0, 0.0, 0.0, 1.0, 0.0, 0.0, 1.0, 0.0, 0.0, 1.0, 0.0, 0.0, 1.0, 0.0, 0.0, 1.0, 0.0, 0.0, 1.0, 0.0, 0.0, 1.0, 0.0, 0.0, 1.0, 0.0, 0.0, 1.0, 0.0, 0.0, 1.0, 0.0, 0.0, 1.0, 0.0, 0.0, 1.0, 0.0, 0.0, 1.0, 0.0, 0.0, 1.0, 0.0, 0.0, 1.0, 0.0, 0.0, 1.0, 0.0, 0.0, 1.0, 0.0, 0.0, 1.0, 0.0, 0.0, 1.0, 0.0, 0.0, 1.0, 0.0, 0.0, 1.0, 0.0, 0.0, 1.0, 0.0, 0.0, 1.0, 0.0, 0.0, 1.0, 0.0, 0.0, 1.0, 0.0, 0.0, 1.0, 0.0, 0.0, 1.0, 0.0, 0.0, 1.0, 0.0, 0.0, 1.0, 0.0, 0.0, 1.0, 0.0, 0.0, 1.0, 0.0, 0.0, 1.0, 0.0, 0.0, 1.0, 0.0, 0.0, 1.0, 0.0, 0.0, 1.0, 0.0, 0.0, 1.0, 0.0, 0.0, 1.0, 0.0, 0.0, 1.0, 0.0, 0.0, 1.0, 0.0, 0.0, 1.0, 0.0, 0.0, 1.0, 0.0, 0.0, 1.0, 0.0, 0.0, 1.0, 0.0, 0.0, 1.0, 0.0, 0.0, 1.0, 0.0, 0.0, 1.0, 0.0, 0.0, 1.0, 0.0, 0.0, 1.0, 0.0, 0.0, 1.0, 0.0, 0.0, 1.0, 0.0, 0.0, 1.0, 0.0, 0.0, 1.0, 0.0, 0.0, 1.0, 0.0, 0.0, 1.0, 0.0, 0.0, 1.0, 0.0, 0.0, 1.0, 0.0, 0.0, 1.0, 0.0, 0.0, 1.0, 0.0, 0.0, 1.0, 0.0, 0.0, 1.0, 0.0, 0.0, 1.0, 0.0, 0.0, 1.0, 0.0, 0.0, 1.0, 0.0, 0.0, 1.0, 0.0, 0.0, 1.0, 0.0, 0.0, 1.0, 0.0, 0.0, 1.0, 0.0, 0.0, 1.0, 0.0, 0.0, 1.0, 0.0, 0.0, 1.0, 0.0, 0.0, 1.0, 0.0, 0.0, 1.0, 0.0, 0.0, 1.0, 0.0, 0.0, 1.0, 0.0, 0.0, 1.0, 0.0, 0.0, 1.0, 0.0, 0.0, 1.0, 0.0, 0.0, 1.0, 0.0, 0.0, 1.0, 0.0, 0.0, 1.0, 0.0, 0.0, 1.0, 0.0, 0.0, 1.0, 0.0, 0.0, 1.0, 0.0, 0.0, 1.0, 0.0, 0.0, 1.0, 0.0, 0.0, 1.0, 0.0, 0.0, 1.0, 0.0, 0.0, 1.0, 0.0, 0.0, 1.0, 0.0, 0.0, 1.0, 0.0, 0.0, 1.0, 0.0, 0.0, 1.0, 0.0, 0.0, 1.0, 0.0, 0.0, 1.0, 0.0, 0.0, 1.0, 0.0])] * 3)])

# ---- objects
ob_pedra_03 = bpy.data.objects.new('Pedra_03', me_pedra_03)

# ---- transforms, parenting, visibility, modifiers, constraints
ob_pedra_03.location = (0.0, 0.0, 0.0)
ob_pedra_03.rotation_euler = (1.571, -0.0, 0.0)
ob_pedra_03.lineart.crease_threshold = 0.0

# ---- collection membership
col_collection_1.objects.link(ob_pedra_03)

# ---- scene / render settings (as saved in the file)
scene.frame_start = 1; scene.frame_end = 250; scene.frame_set(1)
scene.render.engine = 'BLENDER_EEVEE_NEXT'
scene.render.resolution_percentage = 50
scene.render.dither_intensity = 0.0
scene.cycles.use_denoising = False
scene.cycles.samples = 128
scene.cycles.sampling_pattern = 'TABULATED_SOBOL'
scene.cycles.use_adaptive_sampling = False
scene.cycles.use_light_tree = False
scene.cycles.blur_glossy = 0.0
scene.cycles.sample_clamp_indirect = 0.0
scene.view_settings.view_transform = 'Standard'
bpy.context.view_layer.update()

# ---- added for rendering (the .blend has no active camera and no usable light): camera, sun
cam_auto = bpy.data.cameras.new('AutoCamera')
cam_auto.lens = 50.0
cam_auto.sensor_width = 36.0
cam_auto.clip_end = 1000.0
ob_auto_camera = bpy.data.objects.new('AutoCamera', cam_auto)
scene.collection.objects.link(ob_auto_camera)
ob_auto_camera.location = (17.3211, -15.8853, 18.7569)
ob_auto_camera.rotation_euler = (1.09748, -7.21219e-08, 0.694738)
scene.camera = ob_auto_camera
light_auto_sun = bpy.data.lights.new('AutoSun', 'SUN')
light_auto_sun.energy = 3.0
light_auto_sun.angle = 0.0523599
ob_auto_sun = bpy.data.objects.new('AutoSun', light_auto_sun)
scene.collection.objects.link(ob_auto_sun)
ob_auto_sun.rotation_euler = (0.872665, 0.174533, 0.523599)
bpy.context.view_layer.update()
